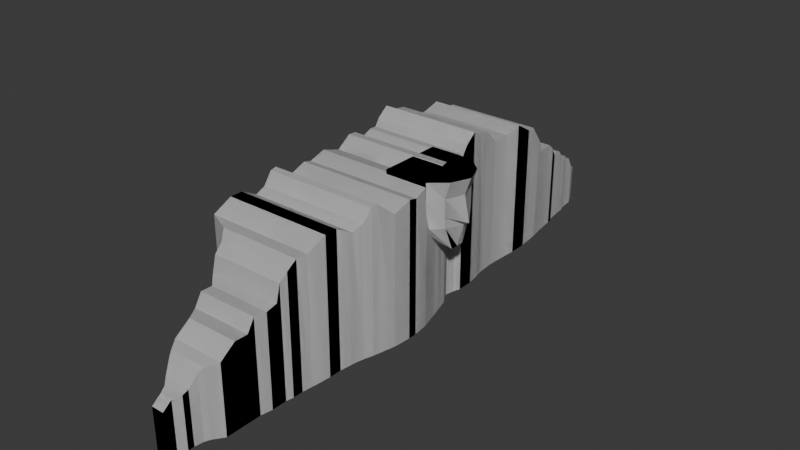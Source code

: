 # Source: untitled.blend  (saved by Blender 4.1.24; exported with 4.5.12 LTS)
import bpy
from mathutils import Matrix  # noqa: F401  (used for matrix-valued properties, if any)

bpy.ops.wm.read_factory_settings(use_empty=True)
scene = bpy.context.scene
scene.name = 'Scene'

# ---- collections
col_collection = bpy.data.collections.new('Collection'); scene.collection.children.link(col_collection)

# ---- materials (node trees are filled in below, after node groups)
mat_material = bpy.data.materials.new('Material')
mat_material.alpha_threshold = 0.0
mat_material.use_transparent_shadow = False
mat_material.roughness = 0.5
mat_material.line_color = (0.0, 0.0, 0.0, 1.0)

# ---- material node trees
mat_material.use_nodes = True; mat_material.node_tree.nodes.clear()
_N = mat_material.node_tree.nodes; _L = mat_material.node_tree.links
n0 = _N.new('ShaderNodeOutputMaterial'); n0.name = 'Material Output'; n0.location = (300, 300)
n1 = _N.new('ShaderNodeBsdfPrincipled'); n1.name = 'Principled BSDF'; n1.location = (10, 300)
n1.inputs[3].default_value = 1.45
_L.new(n1.outputs[0], n0.inputs[0])
n0.is_active_output = True

# ---- world
world_world = bpy.data.worlds.new('World'); scene.world = world_world
world_world.use_nodes = True; world_world.node_tree.nodes.clear()
_N = world_world.node_tree.nodes; _L = world_world.node_tree.links
n0 = _N.new('ShaderNodeOutputWorld'); n0.name = 'World Output'; n0.location = (300, 300)
n1 = _N.new('ShaderNodeBackground'); n1.name = 'Background'; n1.location = (10, 300)
n1.inputs[0].default_value = (0.05088, 0.05088, 0.05088, 1.0)
_L.new(n1.outputs[0], n0.inputs[0])
n0.is_active_output = True
world_world.color = (0.05088, 0.05088, 0.05088)
world_world.use_sun_shadow = False
world_world.sun_shadow_jitter_overblur = 0.0

# ---- meshes
me_cube = bpy.data.meshes.new('Cube')
me_cube.from_pydata([(-0.887, 1.132, -1.37), (-0.887, 1.132, -2.661), (-0.4727, -1.013, -1.143), (-0.4727, -1.013, -2.661), (-1.109, 1.132, -1.37), (-1.109, 1.132, -2.661), (-0.9058, -1.013, -1.143), (-0.9058, -1.013, -2.661), (-3.582, 0.05351, -2.661), (0.4213, 0.05351, 1.998), (-3.582, 0.05351, 1.998), (0.4213, 0.05351, -2.661), (-1.548, -0.8793, -2.661), (-0.2487, -0.8793, -0.3091), (-1.548, -0.8793, -0.3091), (-0.2487, -0.8793, -2.661), (-1.066, -0.9517, -2.661), (-0.363, -0.9517, -0.8748), (-1.066, -0.9517, -0.8748), (-0.363, -0.9517, -2.661), (-1.274, -0.9294, -0.8048), (-0.363, -0.9294, -2.661), (-1.274, -0.9294, -2.661), (-0.363, -0.9294, -0.8048), (-1.457, -0.8962, -0.445), (-0.3173, -0.8962, -2.661), (-1.457, -0.8962, -2.661), (-0.3173, -0.8962, -0.445), (-1.799, -0.842, -0.2381), (0.00266, -0.842, -2.661), (-1.799, -0.842, -2.661), (0.00266, -0.842, -0.2381), (-1.799, -0.7849, 0.149), (0.00266, -0.7849, -2.661), (-1.799, -0.7849, -2.661), (0.00266, -0.7849, 0.149), (-2.096, -0.7366, 0.1355), (0.00266, -0.7366, -2.661), (-2.096, -0.7366, -2.661), (0.00266, -0.7366, 0.1355), (-2.096, -0.7098, 0.5558), (0.00266, -0.7098, -2.661), (-2.096, -0.7098, -2.661), (0.00266, -0.7098, 0.5558), (-2.096, -0.6675, 0.5446), (0.07122, -0.6675, -2.661), (-2.096, -0.6675, -2.661), (0.07122, -0.6675, 0.5446), (-2.485, -0.6269, 0.6344), (0.07122, -0.6269, -2.661), (-2.485, -0.6269, -2.661), (0.07122, -0.6269, 0.6344), (0.1169, -0.5468, 1.696), (-2.759, -0.5468, -2.661), (0.1169, -0.5468, -2.661), (-2.759, -0.5468, 1.696), (-2.485, -0.6118, 1.197), (0.07122, -0.6118, -2.661), (-2.485, -0.6118, -2.661), (0.07122, -0.6118, 1.197), (-2.485, -0.5849, 1.46), (0.1169, -0.5849, -2.661), (-2.485, -0.5849, -2.661), (0.1169, -0.5849, 1.46), (-3.582, -0.5081, 1.711), (0.1626, -0.5081, -2.661), (0.1626, -0.5081, 1.711), (-3.582, -0.5081, -2.661), (-3.582, -0.437, 2.039), (0.2289, -0.437, -2.661), (0.2289, -0.437, 2.039), (-3.582, -0.437, -2.661), (-3.582, -0.3901, 2.039), (0.2289, -0.3901, -2.661), (0.2289, -0.3901, 2.039), (-3.582, -0.3901, -2.661), (-3.582, -0.3305, 1.737), (0.2975, -0.3305, -2.661), (0.2975, -0.3305, 1.737), (-3.582, -0.3305, -2.661), (-3.582, -0.2625, 2.308), (0.4643, -0.2625, -2.661), (0.4643, -0.2625, 2.308), (-3.582, -0.2625, -2.661), (0.3729, -0.2942, 1.888), (-3.582, -0.2942, -2.661), (-3.582, -0.2942, 1.888), (0.3729, -0.2942, -2.661), (-3.582, -0.24, 2.352), (0.51, -0.24, -2.661), (0.51, -0.24, 2.352), (-3.582, -0.24, -2.661), (-3.582, -0.1788, 1.87), (0.6403, -0.1788, -2.661), (0.6403, -0.1788, 1.87), (-3.582, -0.1788, -2.661), (-3.582, -0.1126, 2.103), (0.6887, -0.1126, -2.661), (0.6887, -0.1126, 2.103), (-3.582, -0.1126, -2.661), (-3.582, -0.08086, 2.036), (0.6887, -0.08086, -2.661), (0.6887, -0.08086, 2.036), (-3.582, -0.08086, -2.661), (-3.582, -0.0187, 2.218), (0.6151, -0.0187, -2.661), (0.6151, -0.0187, 2.218), (-3.582, -0.0187, -2.661), (-3.582, 0.1083, 2.36), (0.2662, 0.1083, -2.661), (-3.582, 0.1083, -2.661), (0.2662, 0.1083, 2.36), (-3.582, 0.1847, 2.101), (-0.06327, 0.1847, -2.661), (-3.582, 0.1847, -2.661), (-0.06327, 0.1847, 2.101), (-3.582, 0.1376, -2.661), (0.1887, 0.1376, 2.35), (-3.582, 0.1376, 2.35), (0.1887, 0.1376, -2.661), (-3.582, 0.2181, 2.234), (-0.005128, 0.2181, -2.661), (-3.582, 0.2181, -2.661), (-0.005128, 0.2181, 2.234), (-3.582, 0.2448, 2.228), (0.0724, 0.2448, -2.661), (-3.582, 0.2448, -2.661), (0.0724, 0.2448, 2.228), (-3.582, 0.2643, 2.493), (0.0724, 0.2643, -2.661), (-3.582, 0.2643, -2.661), (0.0724, 0.2643, 2.493), (-3.582, 0.3046, 2.802), (0.0724, 0.3046, -2.661), (-3.582, 0.3046, -2.661), (0.0724, 0.3046, 2.802), (-3.582, 0.3509, 2.563), (-0.005128, 0.3509, -2.661), (-3.582, 0.3509, -2.661), (-0.005128, 0.3509, 2.563), (-3.582, 0.3993, 2.49), (-0.102, 0.3993, -2.661), (-3.582, 0.3993, -2.661), (-0.102, 0.3993, 2.49), (-3.582, 0.4608, 1.958), (-0.1389, 0.4608, -2.661), (-3.582, 0.4608, -2.661), (-0.1389, 0.4608, 1.958), (-3.582, 0.5904, 2.154), (-0.07684, 0.5904, -2.661), (-3.582, 0.5904, -2.661), (-0.07684, 0.5904, 2.154), (-3.582, 0.5266, -2.661), (-0.1156, 0.5266, 1.984), (-3.582, 0.5266, 1.984), (-0.1156, 0.5266, -2.661), (-3.582, 0.659, 1.769), (-0.07684, 0.659, -2.661), (-3.582, 0.659, -2.661), (-0.07684, 0.659, 1.769), (-3.582, 0.6927, 1.752), (-0.1156, 0.6927, -2.661), (-3.582, 0.6927, -2.661), (-0.1156, 0.6927, 1.752), (-3.582, 0.7487, 1.098), (-0.1737, 0.7487, -2.661), (-3.582, 0.7487, -2.661), (-0.1737, 0.7487, 1.098), (-3.582, 0.779, 0.5807), (-0.2319, 0.779, -2.661), (-3.582, 0.779, -2.661), (-0.2319, 0.779, 0.5807), (-3.582, 0.8465, 0.5715), (-0.3288, 0.8465, -2.661), (-3.582, 0.8465, -2.661), (-0.3288, 0.8465, 0.5715), (-2.979, 0.8806, 0.3221), (-0.3676, 0.8806, -2.661), (-2.979, 0.8806, -2.661), (-0.3676, 0.8806, 0.3221), (-2.979, 0.8947, 0.009534), (-0.3676, 0.8947, -2.661), (-2.979, 0.8947, -2.661), (-0.3676, 0.8947, 0.009534), (-2.64, 0.9499, -0.03889), (-0.5032, 0.9499, -2.661), (-2.64, 0.9499, -2.661), (-0.5032, 0.9499, -0.03889), (-2.882, 0.9154, -2.661), (-0.4645, 0.9154, 0.09168), (-2.882, 0.9154, 0.09168), (-0.4645, 0.9154, -2.661), (-2.466, 0.977, -0.3131), (-0.542, 0.977, -2.661), (-2.466, 0.977, -2.661), (-0.542, 0.977, -0.3131), (-2.311, 1.011, -0.4461), (-0.5788, 1.011, -2.661), (-2.311, 1.011, -2.661), (-0.5788, 1.011, -0.4461), (-2.311, 1.026, -0.572), (-0.6369, 1.026, -2.661), (-2.311, 1.026, -2.661), (-0.6369, 1.026, -0.572), (-0.9058, -0.9803, -2.661), (-0.4727, -0.9803, -0.9053), (-0.9058, -0.9803, -0.9053), (-0.4727, -0.9803, -2.661), (-2.117, 1.058, -0.7195), (-0.6757, 1.058, -2.661), (-2.117, 1.058, -2.661), (-0.6757, 1.058, -0.7195), (-1.322, 1.085, -1.186), (-0.6932, 1.085, -2.661), (-1.322, 1.085, -2.661), (-0.6932, 1.085, -1.186), (-0.9979, 1.132, -2.661), (-0.6893, -1.013, -1.143), (-0.6893, -1.013, -2.661), (-0.9979, 1.132, -1.37), (-3.209, 0.05351, -2.661), (-3.209, 0.05351, 1.998), (-0.7375, -0.8793, -2.661), (-0.7375, -0.8793, -0.3091), (-0.5535, -0.9517, -2.661), (-0.5535, -0.9517, -0.8748), (-0.6575, -0.9294, -0.8048), (-0.6575, -0.9294, -2.661), (-0.7261, -0.8962, -2.661), (-0.7261, -0.8962, -0.445), (-0.7375, -0.842, -0.2381), (-0.7375, -0.842, -2.661), (-0.7375, -0.7849, -2.661), (-0.7375, -0.7849, 0.149), (-0.7051, -0.7366, 0.1355), (-0.7051, -0.7366, -2.661), (-0.7051, -0.7098, -2.661), (-0.7051, -0.7098, 0.5558), (-0.7267, -0.6675, 0.5446), (-0.7267, -0.6675, -2.661), (-0.7995, -0.6269, -2.661), (-0.7995, -0.6269, 0.6344), (-1.037, -0.5468, 1.696), (-1.037, -0.5468, -2.661), (-0.7995, -0.6118, -2.661), (-0.7995, -0.6118, 1.197), (-0.9176, -0.5849, 1.46), (-0.9176, -0.5849, -2.661), (-1.07, -0.5081, -2.661), (-1.07, -0.5081, 1.711), (-1.395, -0.437, 2.039), (-1.395, -0.437, -2.661), (-1.797, -0.3901, -2.661), (-1.797, -0.3901, 2.039), (-3.209, -0.3305, 1.737), (-3.209, -0.3305, -2.661), (-3.209, -0.2625, -2.661), (-3.209, -0.2625, 2.308), (-3.209, -0.2942, -2.661), (-3.209, -0.2942, 1.888), (-3.209, -0.24, 2.352), (-3.209, -0.24, -2.661), (-3.209, -0.1788, -2.661), (-3.209, -0.1788, 1.87), (-3.209, -0.1126, 2.103), (-3.209, -0.1126, -2.661), (-3.209, -0.08086, -2.661), (-3.209, -0.08086, 2.036), (-3.209, -0.0187, 2.218), (-3.209, -0.0187, -2.661), (-3.209, 0.1083, 2.36), (-3.209, 0.1083, -2.661), (-3.209, 0.1847, -2.661), (-3.209, 0.1847, 2.101), (-3.209, 0.1376, -2.661), (-3.209, 0.1376, 2.35), (-3.209, 0.2181, 2.234), (-3.209, 0.2181, -2.661), (-3.209, 0.2448, -2.661), (-3.209, 0.2448, 2.228), (-3.209, 0.2643, 2.493), (-3.209, 0.2643, -2.661), (-3.209, 0.3046, -2.661), (-3.209, 0.3046, 2.802), (-3.209, 0.3509, 2.563), (-3.209, 0.3509, -2.661), (-2.686, 0.3993, -2.661), (-2.686, 0.3993, 2.49), (-1.981, 0.4608, 1.958), (-1.981, 0.4608, -2.661), (-1.637, 0.5904, -2.661), (-1.637, 0.5904, 2.154), (-1.931, 0.5266, -2.661), (-1.931, 0.5266, 1.984), (-1.428, 0.659, 1.769), (-1.428, 0.659, -2.661), (-1.546, 0.6927, -2.661), (-1.546, 0.6927, 1.752), (-1.265, 0.7487, 1.098), (-1.265, 0.7487, -2.661), (-1.243, 0.779, -2.661), (-1.243, 0.779, 0.5807), (-1.253, 0.8465, 0.5715), (-1.253, 0.8465, -2.661), (-1.253, 0.8806, -2.661), (-1.253, 0.8806, 0.3221), (-1.253, 0.8947, 0.009534), (-1.253, 0.8947, -2.661), (-1.163, 0.9499, -2.661), (-1.163, 0.9499, -0.03889), (-1.253, 0.9154, -2.661), (-1.253, 0.9154, 0.09168), (-1.233, 0.977, -0.3131), (-1.233, 0.977, -2.661), (-1.14, 1.008, -2.661), (-1.14, 1.008, -0.4461), (-1.136, 1.026, -0.572), (-1.136, 1.026, -2.661), (-0.6893, -0.9803, -2.661), (-0.6893, -0.9803, -0.9053), (-1.117, 1.058, -2.661), (-1.117, 1.058, -0.7195), (-0.9257, 1.085, -1.186), (-0.9257, 1.085, -2.661), (-0.581, -1.013, -2.661), (-0.9424, 1.132, -1.37), (-0.5795, 0.05351, 1.998), (-0.6324, -0.8793, -0.3091), (-0.4583, -0.9517, -0.8748), (-0.5021, -0.9294, -0.8048), (-0.661, -0.8962, -0.445), (-0.6468, -0.842, -0.2381), (-0.6468, -0.7849, 0.149), (-0.6306, -0.7366, 0.1355), (-0.6306, -0.7098, 0.5558), (-0.662, -0.6675, 0.5446), (-0.6345, -0.6269, 0.6344), (-0.718, -0.5468, 1.696), (-0.6345, -0.6118, 1.197), (-0.6494, -0.5849, 1.46), (-0.6831, -0.5081, 1.711), (-0.6978, -0.437, 2.039), (-0.8087, -0.3901, 2.039), (-0.928, -0.3305, 1.737), (-0.8028, -0.2625, 2.308), (-0.7829, -0.2942, 1.888), (-0.7686, -0.24, 2.352), (-0.4153, -0.1788, 1.87), (-0.3789, -0.1126, 2.103), (-0.3789, -0.08086, 2.036), (-0.4342, -0.0187, 2.218), (-0.6958, 0.1083, 2.36), (-0.9429, 0.1847, 2.101), (-0.754, 0.1376, 2.35), (-0.8993, 0.2181, 2.234), (-0.8412, 0.2448, 2.228), (-0.8412, 0.2643, 2.493), (-0.8412, 0.3046, 2.802), (-0.8092, 0.3509, 2.563), (-1.111, 0.3993, 2.49), (-0.9668, 0.4608, 1.958), (-0.9941, 0.5904, 2.154), (-1.121, 0.5266, 1.984), (-1.075, 0.659, 1.769), (-0.933, 0.6927, 1.752), (-1.088, 0.7487, 1.098), (-1.132, 0.779, 0.5807), (-1.1, 0.8465, 0.5715), (-1.143, 0.8806, 0.3221), (-1.143, 0.8947, 0.009534), (-1.013, 0.9499, -0.03889), (-1.069, 0.9154, 0.09168), (-0.9983, 0.977, -0.3131), (-1.077, 1.011, -0.4461), (-1.08, 1.026, -0.572), (-0.581, -0.9803, -0.9053), (-1.061, 1.058, -0.7195), (-0.8504, 1.085, -1.186), (-0.9424, 1.132, -2.661), (-0.581, -1.013, -1.143), (-0.5795, 0.05351, -2.661), (-0.6324, -0.8793, -2.661), (-0.4583, -0.9517, -2.661), (-0.5021, -0.9294, -2.661), (-0.661, -0.8962, -2.661), (-0.6468, -0.842, -2.661), (-0.6468, -0.7849, -2.661), (-0.6306, -0.7366, -2.661), (-0.6306, -0.7098, -2.661), (-0.662, -0.6675, -2.661), (-0.6345, -0.6269, -2.661), (-0.718, -0.5468, -2.661), (-0.6345, -0.6118, -2.661), (-0.6494, -0.5849, -2.661), (-0.6831, -0.5081, -2.661), (-0.6978, -0.437, -2.661), (-0.8087, -0.3901, -2.661), (-0.928, -0.3305, -2.661), (-0.8028, -0.2625, -2.661), (-0.7829, -0.2942, -2.661), (-0.7686, -0.24, -2.661), (-0.4153, -0.1788, -2.661), (-0.3789, -0.1126, -2.661), (-0.3789, -0.08086, -2.661), (-0.4342, -0.0187, -2.661), (-0.6958, 0.1083, -2.661), (-0.9429, 0.1847, -2.661), (-0.754, 0.1376, -2.661), (-0.8993, 0.2181, -2.661), (-0.8412, 0.2448, -2.661), (-0.8412, 0.2643, -2.661), (-0.8412, 0.3046, -2.661), (-0.8092, 0.3509, -2.661), (-1.111, 0.3993, -2.661), (-0.9668, 0.4608, -2.661), (-0.9941, 0.5904, -2.661), (-1.121, 0.5266, -2.661), (-1.075, 0.659, -2.661), (-0.933, 0.6927, -2.661), (-1.088, 0.7487, -2.661), (-1.132, 0.779, -2.661), (-1.1, 0.8465, -2.661), (-1.143, 0.8806, -2.661), (-1.143, 0.8947, -2.661), (-1.013, 0.9499, -2.661), (-1.069, 0.9154, -2.661), (-0.9983, 0.977, -2.661), (-1.077, 1.011, -2.661), (-1.08, 1.026, -2.661), (-0.581, -0.9803, -2.661), (-1.061, 1.058, -2.661), (-0.8504, 1.085, -2.661)], [], [(319, 206, 6, 217), (218, 217, 6, 7), (214, 212, 4, 5), (429, 207, 3, 324), (207, 205, 2, 3), (378, 325, 0, 1), (109, 111, 9, 11), (405, 109, 11, 380), (107, 104, 10, 8), (270, 108, 10, 221), (26, 24, 14, 12), (29, 31, 13, 15), (385, 29, 15, 381), (230, 28, 14, 223), (204, 206, 18, 16), (21, 23, 17, 19), (383, 21, 19, 382), (226, 20, 18, 225), (229, 24, 20, 226), (384, 25, 21, 383), (25, 27, 23, 21), (16, 18, 20, 22), (15, 13, 27, 25), (381, 15, 25, 384), (223, 14, 24, 229), (22, 20, 24, 26), (233, 32, 28, 230), (386, 33, 29, 385), (33, 35, 31, 29), (12, 14, 28, 30), (37, 39, 35, 33), (387, 37, 33, 386), (234, 36, 32, 233), (30, 28, 32, 34), (237, 40, 36, 234), (388, 41, 37, 387), (41, 43, 39, 37), (34, 32, 36, 38), (45, 47, 43, 41), (389, 45, 41, 388), (238, 44, 40, 237), (38, 36, 40, 42), (241, 48, 44, 238), (390, 49, 45, 389), (49, 51, 47, 45), (42, 40, 44, 46), (50, 48, 56, 58), (57, 59, 51, 49), (392, 57, 49, 390), (46, 44, 48, 50), (69, 70, 66, 65), (62, 60, 55, 53), (249, 64, 55, 242), (394, 65, 54, 391), (61, 63, 59, 57), (393, 61, 57, 392), (246, 60, 56, 245), (65, 66, 52, 54), (242, 55, 60, 246), (391, 54, 61, 393), (54, 52, 63, 61), (58, 56, 60, 62), (245, 56, 48, 241), (395, 69, 65, 394), (250, 68, 64, 249), (53, 55, 64, 67), (253, 72, 68, 250), (396, 73, 69, 395), (73, 74, 70, 69), (67, 64, 68, 71), (77, 78, 74, 73), (397, 77, 73, 396), (254, 76, 72, 253), (71, 68, 72, 75), (259, 86, 76, 254), (399, 87, 77, 397), (87, 84, 78, 77), (75, 72, 76, 79), (89, 90, 82, 81), (400, 89, 81, 398), (260, 88, 80, 257), (85, 86, 80, 83), (79, 76, 86, 85), (81, 82, 84, 87), (398, 81, 87, 399), (257, 80, 86, 259), (263, 92, 88, 260), (401, 93, 89, 400), (93, 94, 90, 89), (83, 80, 88, 91), (97, 98, 94, 93), (402, 97, 93, 401), (264, 96, 92, 263), (91, 88, 92, 95), (267, 100, 96, 264), (403, 101, 97, 402), (101, 102, 98, 97), (95, 92, 96, 99), (105, 106, 102, 101), (404, 105, 101, 403), (268, 104, 100, 267), (99, 96, 100, 103), (221, 10, 104, 268), (380, 11, 105, 404), (11, 9, 106, 105), (103, 100, 104, 107), (275, 118, 108, 270), (407, 119, 109, 405), (119, 117, 111, 109), (8, 10, 108, 110), (121, 123, 115, 113), (408, 121, 113, 406), (276, 120, 112, 273), (116, 118, 112, 114), (110, 108, 118, 116), (113, 115, 117, 119), (406, 113, 119, 407), (273, 112, 118, 275), (279, 124, 120, 276), (409, 125, 121, 408), (125, 127, 123, 121), (114, 112, 120, 122), (129, 131, 127, 125), (410, 129, 125, 409), (280, 128, 124, 279), (122, 120, 124, 126), (283, 132, 128, 280), (411, 133, 129, 410), (133, 135, 131, 129), (126, 124, 128, 130), (137, 139, 135, 133), (412, 137, 133, 411), (284, 136, 132, 283), (130, 128, 132, 134), (287, 140, 136, 284), (413, 141, 137, 412), (141, 143, 139, 137), (134, 132, 136, 138), (145, 147, 143, 141), (414, 145, 141, 413), (288, 144, 140, 287), (138, 136, 140, 142), (293, 154, 144, 288), (416, 155, 145, 414), (155, 153, 147, 145), (142, 140, 144, 146), (157, 159, 151, 149), (417, 157, 149, 415), (294, 156, 148, 291), (152, 154, 148, 150), (146, 144, 154, 152), (149, 151, 153, 155), (415, 149, 155, 416), (291, 148, 154, 293), (297, 160, 156, 294), (418, 161, 157, 417), (161, 163, 159, 157), (150, 148, 156, 158), (165, 167, 163, 161), (419, 165, 161, 418), (298, 164, 160, 297), (158, 156, 160, 162), (301, 168, 164, 298), (420, 169, 165, 419), (169, 171, 167, 165), (162, 160, 164, 166), (173, 175, 171, 169), (421, 173, 169, 420), (302, 172, 168, 301), (166, 164, 168, 170), (305, 176, 172, 302), (422, 177, 173, 421), (177, 179, 175, 173), (170, 168, 172, 174), (181, 183, 179, 177), (423, 181, 177, 422), (306, 180, 176, 305), (174, 172, 176, 178), (311, 190, 180, 306), (425, 191, 181, 423), (191, 189, 183, 181), (178, 176, 180, 182), (193, 195, 187, 185), (426, 193, 185, 424), (312, 192, 184, 309), (188, 190, 184, 186), (182, 180, 190, 188), (185, 187, 189, 191), (424, 185, 191, 425), (309, 184, 190, 311), (315, 196, 192, 312), (427, 197, 193, 426), (197, 199, 195, 193), (186, 184, 192, 194), (201, 203, 199, 197), (428, 201, 197, 427), (316, 200, 196, 315), (194, 192, 196, 198), (321, 208, 200, 316), (430, 209, 201, 428), (209, 211, 203, 201), (198, 196, 200, 202), (7, 6, 206, 204), (19, 17, 205, 207), (382, 19, 207, 429), (225, 18, 206, 319), (213, 215, 211, 209), (431, 213, 209, 430), (322, 212, 208, 321), (202, 200, 208, 210), (219, 4, 212, 322), (378, 1, 213, 431), (1, 0, 215, 213), (210, 208, 212, 214), (5, 216, 323, 214), (325, 219, 322, 377), (377, 322, 321, 376), (214, 323, 320, 210), (328, 225, 319, 375), (16, 224, 318, 204), (210, 320, 317, 202), (376, 321, 316, 374), (374, 316, 315, 373), (202, 317, 314, 198), (198, 314, 313, 194), (373, 315, 312, 372), (370, 309, 311, 371), (186, 308, 310, 188), (372, 312, 309, 370), (194, 313, 308, 186), (188, 310, 307, 182), (371, 311, 306, 369), (369, 306, 305, 368), (182, 307, 304, 178), (178, 304, 303, 174), (368, 305, 302, 367), (367, 302, 301, 366), (174, 303, 300, 170), (170, 300, 299, 166), (366, 301, 298, 365), (365, 298, 297, 364), (166, 299, 296, 162), (162, 296, 295, 158), (364, 297, 294, 363), (361, 291, 293, 362), (150, 290, 292, 152), (363, 294, 291, 361), (158, 295, 290, 150), (152, 292, 289, 146), (362, 293, 288, 360), (360, 288, 287, 359), (146, 289, 286, 142), (142, 286, 285, 138), (359, 287, 284, 358), (358, 284, 283, 357), (138, 285, 282, 134), (134, 282, 281, 130), (357, 283, 280, 356), (356, 280, 279, 355), (130, 281, 278, 126), (126, 278, 277, 122), (355, 279, 276, 354), (352, 273, 275, 353), (114, 272, 274, 116), (354, 276, 273, 352), (122, 277, 272, 114), (116, 274, 271, 110), (353, 275, 270, 351), (8, 220, 269, 107), (326, 221, 268, 350), (350, 268, 267, 349), (107, 269, 266, 103), (103, 266, 265, 99), (349, 267, 264, 348), (348, 264, 263, 347), (99, 265, 262, 95), (95, 262, 261, 91), (347, 263, 260, 346), (344, 257, 259, 345), (83, 256, 258, 85), (346, 260, 257, 344), (91, 261, 256, 83), (85, 258, 255, 79), (345, 259, 254, 343), (343, 254, 253, 342), (79, 255, 252, 75), (75, 252, 251, 71), (342, 253, 250, 341), (341, 250, 249, 340), (71, 251, 248, 67), (338, 245, 241, 336), (53, 243, 247, 62), (337, 242, 246, 339), (339, 246, 245, 338), (62, 247, 244, 58), (67, 248, 243, 53), (340, 249, 242, 337), (58, 244, 240, 50), (50, 240, 239, 46), (336, 241, 238, 335), (335, 238, 237, 334), (46, 239, 236, 42), (42, 236, 235, 38), (334, 237, 234, 333), (333, 234, 233, 332), (38, 235, 232, 34), (34, 232, 231, 30), (332, 233, 230, 331), (327, 223, 229, 330), (12, 222, 228, 26), (26, 228, 227, 22), (330, 229, 226, 329), (329, 226, 225, 328), (22, 227, 224, 16), (331, 230, 223, 327), (30, 231, 222, 12), (351, 270, 221, 326), (110, 271, 220, 8), (5, 4, 219, 216), (204, 318, 218, 7), (324, 379, 217, 218), (375, 319, 217, 379), (205, 375, 379, 2), (3, 2, 379, 324), (111, 351, 326, 9), (31, 331, 327, 13), (23, 329, 328, 17), (27, 330, 329, 23), (13, 327, 330, 27), (35, 332, 331, 31), (39, 333, 332, 35), (43, 334, 333, 39), (47, 335, 334, 43), (51, 336, 335, 47), (66, 340, 337, 52), (63, 339, 338, 59), (52, 337, 339, 63), (59, 338, 336, 51), (70, 341, 340, 66), (74, 342, 341, 70), (78, 343, 342, 74), (84, 345, 343, 78), (90, 346, 344, 82), (82, 344, 345, 84), (94, 347, 346, 90), (98, 348, 347, 94), (102, 349, 348, 98), (106, 350, 349, 102), (9, 326, 350, 106), (117, 353, 351, 111), (123, 354, 352, 115), (115, 352, 353, 117), (127, 355, 354, 123), (131, 356, 355, 127), (135, 357, 356, 131), (139, 358, 357, 135), (143, 359, 358, 139), (147, 360, 359, 143), (153, 362, 360, 147), (159, 363, 361, 151), (151, 361, 362, 153), (163, 364, 363, 159), (167, 365, 364, 163), (171, 366, 365, 167), (175, 367, 366, 171), (179, 368, 367, 175), (183, 369, 368, 179), (189, 371, 369, 183), (195, 372, 370, 187), (187, 370, 371, 189), (199, 373, 372, 195), (203, 374, 373, 199), (211, 376, 374, 203), (17, 328, 375, 205), (215, 377, 376, 211), (0, 325, 377, 215), (216, 378, 431, 323), (323, 431, 430, 320), (224, 382, 429, 318), (320, 430, 428, 317), (317, 428, 427, 314), (314, 427, 426, 313), (308, 424, 425, 310), (313, 426, 424, 308), (310, 425, 423, 307), (307, 423, 422, 304), (304, 422, 421, 303), (303, 421, 420, 300), (300, 420, 419, 299), (299, 419, 418, 296), (296, 418, 417, 295), (290, 415, 416, 292), (295, 417, 415, 290), (292, 416, 414, 289), (289, 414, 413, 286), (286, 413, 412, 285), (285, 412, 411, 282), (282, 411, 410, 281), (281, 410, 409, 278), (278, 409, 408, 277), (272, 406, 407, 274), (277, 408, 406, 272), (274, 407, 405, 271), (220, 380, 404, 269), (269, 404, 403, 266), (266, 403, 402, 265), (265, 402, 401, 262), (262, 401, 400, 261), (256, 398, 399, 258), (261, 400, 398, 256), (258, 399, 397, 255), (255, 397, 396, 252), (252, 396, 395, 251), (251, 395, 394, 248), (243, 391, 393, 247), (247, 393, 392, 244), (248, 394, 391, 243), (244, 392, 390, 240), (240, 390, 389, 239), (239, 389, 388, 236), (236, 388, 387, 235), (235, 387, 386, 232), (232, 386, 385, 231), (222, 381, 384, 228), (228, 384, 383, 227), (227, 383, 382, 224), (231, 385, 381, 222), (271, 405, 380, 220), (216, 219, 325, 378), (318, 429, 324, 218)])
_uv = me_cube.uv_layers.new(name='UVMap')
_uv.uv.foreach_set('vector', [0.75, 0.7465, 0.875, 0.7465, 0.875, 0.75, 0.75, 0.75, 0.375, 0.875, 0.625, 0.875, 0.625, 1.0, 0.375, 1.0, 0.375, 0.2463, 0.625, 0.2463, 0.625, 0.25, 0.375, 0.25, 0.3125, 0.7465, 0.375, 0.7465, 0.375, 0.75, 0.3125, 0.75, 0.375, 0.7465, 0.625, 0.7465, 0.625, 0.75, 0.375, 0.75, 0.375, 0.4375, 0.625, 0.4375, 0.625, 0.5, 0.375, 0.5, 0.375, 0.6173, 0.625, 0.6173, 0.625, 0.625, 0.375, 0.625, 0.3125, 0.6173, 0.375, 0.6173, 0.375, 0.625, 0.3125, 0.625, 0.375, 0.1165, 0.625, 0.1165, 0.625, 0.125, 0.375, 0.125, 0.75, 0.6173, 0.875, 0.6173, 0.875, 0.625, 0.75, 0.625, 0.375, 0.01241, 0.625, 0.01241, 0.625, 0.01418, 0.375, 0.01418, 0.375, 0.7314, 0.625, 0.7314, 0.625, 0.7358, 0.375, 0.7358, 0.3125, 0.7314, 0.375, 0.7314, 0.375, 0.7358, 0.3125, 0.7358, 0.75, 0.7314, 0.875, 0.7314, 0.875, 0.7358, 0.75, 0.7358, 0.375, 0.003544, 0.625, 0.003544, 0.625, 0.007089, 0.375, 0.007089, 0.375, 0.7394, 0.625, 0.7394, 0.625, 0.7429, 0.375, 0.7429, 0.3125, 0.7394, 0.375, 0.7394, 0.375, 0.7429, 0.3125, 0.7429, 0.75, 0.7394, 0.875, 0.7394, 0.875, 0.7429, 0.75, 0.7429, 0.75, 0.7376, 0.875, 0.7376, 0.875, 0.7394, 0.75, 0.7394, 0.3125, 0.7376, 0.375, 0.7376, 0.375, 0.7394, 0.3125, 0.7394, 0.375, 0.7376, 0.625, 0.7376, 0.625, 0.7394, 0.375, 0.7394, 0.375, 0.007089, 0.625, 0.007089, 0.625, 0.01063, 0.375, 0.01063, 0.375, 0.7358, 0.625, 0.7358, 0.625, 0.7376, 0.375, 0.7376, 0.3125, 0.7358, 0.375, 0.7358, 0.375, 0.7376, 0.3125, 0.7376, 0.75, 0.7358, 0.875, 0.7358, 0.875, 0.7376, 0.75, 0.7376, 0.375, 0.01063, 0.625, 0.01063, 0.625, 0.01241, 0.375, 0.01241, 0.75, 0.7243, 0.875, 0.7243, 0.875, 0.7314, 0.75, 0.7314, 0.3125, 0.7243, 0.375, 0.7243, 0.375, 0.7314, 0.3125, 0.7314, 0.375, 0.7243, 0.625, 0.7243, 0.625, 0.7314, 0.375, 0.7314, 0.375, 0.01418, 0.625, 0.01418, 0.625, 0.01858, 0.375, 0.01858, 0.375, 0.7186, 0.625, 0.7186, 0.625, 0.7243, 0.375, 0.7243, 0.3125, 0.7186, 0.375, 0.7186, 0.375, 0.7243, 0.3125, 0.7243, 0.75, 0.7186, 0.875, 0.7186, 0.875, 0.7243, 0.75, 0.7243, 0.375, 0.01858, 0.625, 0.01858, 0.625, 0.02566, 0.375, 0.02566, 0.75, 0.715, 0.875, 0.715, 0.875, 0.7186, 0.75, 0.7186, 0.3125, 0.715, 0.375, 0.715, 0.375, 0.7186, 0.3125, 0.7186, 0.375, 0.715, 0.625, 0.715, 0.625, 0.7186, 0.375, 0.7186, 0.375, 0.02566, 0.625, 0.02566, 0.625, 0.03142, 0.375, 0.03142, 0.375, 0.7103, 0.625, 0.7103, 0.625, 0.715, 0.375, 0.715, 0.3125, 0.7103, 0.375, 0.7103, 0.375, 0.715, 0.3125, 0.715, 0.75, 0.7103, 0.875, 0.7103, 0.875, 0.715, 0.75, 0.715, 0.375, 0.03142, 0.625, 0.03142, 0.625, 0.035, 0.375, 0.035, 0.75, 0.7051, 0.875, 0.7051, 0.875, 0.7103, 0.75, 0.7103, 0.3125, 0.7051, 0.375, 0.7051, 0.375, 0.7103, 0.3125, 0.7103, 0.375, 0.7051, 0.625, 0.7051, 0.625, 0.7103, 0.375, 0.7103, 0.375, 0.035, 0.625, 0.035, 0.625, 0.03974, 0.375, 0.03974, 0.375, 0.04485, 0.625, 0.04485, 0.625, 0.05343, 0.375, 0.05343, 0.375, 0.6966, 0.625, 0.6966, 0.625, 0.7051, 0.375, 0.7051, 0.3125, 0.6966, 0.375, 0.6966, 0.375, 0.7051, 0.3125, 0.7051, 0.375, 0.03974, 0.625, 0.03974, 0.625, 0.04485, 0.375, 0.04485, 0.375, 0.6763, 0.625, 0.6763, 0.625, 0.6848, 0.375, 0.6848, 0.375, 0.05665, 0.625, 0.05665, 0.625, 0.06069, 0.375, 0.06069, 0.75, 0.6848, 0.875, 0.6848, 0.875, 0.6893, 0.75, 0.6893, 0.3125, 0.6848, 0.375, 0.6848, 0.375, 0.6893, 0.3125, 0.6893, 0.375, 0.6933, 0.625, 0.6933, 0.625, 0.6966, 0.375, 0.6966, 0.3125, 0.6933, 0.375, 0.6933, 0.375, 0.6966, 0.3125, 0.6966, 0.75, 0.6933, 0.875, 0.6933, 0.875, 0.6966, 0.75, 0.6966, 0.375, 0.6848, 0.625, 0.6848, 0.625, 0.6893, 0.375, 0.6893, 0.75, 0.6893, 0.875, 0.6893, 0.875, 0.6933, 0.75, 0.6933, 0.3125, 0.6893, 0.375, 0.6893, 0.375, 0.6933, 0.3125, 0.6933, 0.375, 0.6893, 0.625, 0.6893, 0.625, 0.6933, 0.375, 0.6933, 0.375, 0.05343, 0.625, 0.05343, 0.625, 0.05665, 0.375, 0.05665, 0.75, 0.6966, 0.875, 0.6966, 0.875, 0.7051, 0.75, 0.7051, 0.3125, 0.6763, 0.375, 0.6763, 0.375, 0.6848, 0.3125, 0.6848, 0.75, 0.6763, 0.875, 0.6763, 0.875, 0.6848, 0.75, 0.6848, 0.375, 0.06069, 0.625, 0.06069, 0.625, 0.06522, 0.375, 0.06522, 0.75, 0.6713, 0.875, 0.6713, 0.875, 0.6763, 0.75, 0.6763, 0.3125, 0.6713, 0.375, 0.6713, 0.375, 0.6763, 0.3125, 0.6763, 0.375, 0.6713, 0.625, 0.6713, 0.625, 0.6763, 0.375, 0.6763, 0.375, 0.06522, 0.625, 0.06522, 0.625, 0.07373, 0.375, 0.07373, 0.375, 0.6665, 0.625, 0.6665, 0.625, 0.6713, 0.375, 0.6713, 0.3125, 0.6665, 0.375, 0.6665, 0.375, 0.6713, 0.3125, 0.6713, 0.75, 0.6665, 0.875, 0.6665, 0.875, 0.6713, 0.75, 0.6713, 0.375, 0.07373, 0.625, 0.07373, 0.625, 0.07873, 0.375, 0.07873, 0.75, 0.6624, 0.875, 0.6624, 0.875, 0.6665, 0.75, 0.6665, 0.3125, 0.6624, 0.375, 0.6624, 0.375, 0.6665, 0.3125, 0.6665, 0.375, 0.6624, 0.625, 0.6624, 0.625, 0.6665, 0.375, 0.6665, 0.375, 0.07873, 0.625, 0.07873, 0.625, 0.08351, 0.375, 0.08351, 0.375, 0.6546, 0.625, 0.6546, 0.625, 0.6574, 0.375, 0.6574, 0.3125, 0.6546, 0.375, 0.6546, 0.375, 0.6574, 0.3125, 0.6574, 0.75, 0.6546, 0.875, 0.6546, 0.875, 0.6574, 0.75, 0.6574, 0.375, 0.08762, 0.625, 0.08762, 0.625, 0.09257, 0.375, 0.09257, 0.375, 0.08351, 0.625, 0.08351, 0.625, 0.08762, 0.375, 0.08762, 0.375, 0.6574, 0.625, 0.6574, 0.625, 0.6624, 0.375, 0.6624, 0.3125, 0.6574, 0.375, 0.6574, 0.375, 0.6624, 0.3125, 0.6624, 0.75, 0.6574, 0.875, 0.6574, 0.875, 0.6624, 0.75, 0.6624, 0.75, 0.6497, 0.875, 0.6497, 0.875, 0.6546, 0.75, 0.6546, 0.3125, 0.6497, 0.375, 0.6497, 0.375, 0.6546, 0.3125, 0.6546, 0.375, 0.6497, 0.625, 0.6497, 0.625, 0.6546, 0.375, 0.6546, 0.375, 0.09257, 0.625, 0.09257, 0.625, 0.09543, 0.375, 0.09543, 0.375, 0.6437, 0.625, 0.6437, 0.625, 0.6497, 0.375, 0.6497, 0.3125, 0.6437, 0.375, 0.6437, 0.375, 0.6497, 0.3125, 0.6497, 0.75, 0.6437, 0.875, 0.6437, 0.875, 0.6497, 0.75, 0.6497, 0.375, 0.09543, 0.625, 0.09543, 0.625, 0.1003, 0.375, 0.1003, 0.75, 0.6403, 0.875, 0.6403, 0.875, 0.6437, 0.75, 0.6437, 0.3125, 0.6403, 0.375, 0.6403, 0.375, 0.6437, 0.3125, 0.6437, 0.375, 0.6403, 0.625, 0.6403, 0.625, 0.6437, 0.375, 0.6437, 0.375, 0.1003, 0.625, 0.1003, 0.625, 0.1063, 0.375, 0.1063, 0.375, 0.6335, 0.625, 0.6335, 0.625, 0.6403, 0.375, 0.6403, 0.3125, 0.6335, 0.375, 0.6335, 0.375, 0.6403, 0.3125, 0.6403, 0.75, 0.6335, 0.875, 0.6335, 0.875, 0.6403, 0.75, 0.6403, 0.375, 0.1063, 0.625, 0.1063, 0.625, 0.1097, 0.375, 0.1097, 0.75, 0.625, 0.875, 0.625, 0.875, 0.6335, 0.75, 0.6335, 0.3125, 0.625, 0.375, 0.625, 0.375, 0.6335, 0.3125, 0.6335, 0.375, 0.625, 0.625, 0.625, 0.625, 0.6335, 0.375, 0.6335, 0.375, 0.1097, 0.625, 0.1097, 0.625, 0.1165, 0.375, 0.1165, 0.75, 0.614, 0.875, 0.614, 0.875, 0.6173, 0.75, 0.6173, 0.3125, 0.614, 0.375, 0.614, 0.375, 0.6173, 0.3125, 0.6173, 0.375, 0.614, 0.625, 0.614, 0.625, 0.6173, 0.375, 0.6173, 0.375, 0.125, 0.625, 0.125, 0.625, 0.1327, 0.375, 0.1327, 0.375, 0.6058, 0.625, 0.6058, 0.625, 0.6085, 0.375, 0.6085, 0.3125, 0.6058, 0.375, 0.6058, 0.375, 0.6085, 0.3125, 0.6085, 0.75, 0.6058, 0.875, 0.6058, 0.875, 0.6085, 0.75, 0.6085, 0.375, 0.136, 0.625, 0.136, 0.625, 0.1415, 0.375, 0.1415, 0.375, 0.1327, 0.625, 0.1327, 0.625, 0.136, 0.375, 0.136, 0.375, 0.6085, 0.625, 0.6085, 0.625, 0.614, 0.375, 0.614, 0.3125, 0.6085, 0.375, 0.6085, 0.375, 0.614, 0.3125, 0.614, 0.75, 0.6085, 0.875, 0.6085, 0.875, 0.614, 0.75, 0.614, 0.75, 0.6027, 0.875, 0.6027, 0.875, 0.6058, 0.75, 0.6058, 0.3125, 0.6027, 0.375, 0.6027, 0.375, 0.6058, 0.3125, 0.6058, 0.375, 0.6027, 0.625, 0.6027, 0.625, 0.6058, 0.375, 0.6058, 0.375, 0.1415, 0.625, 0.1415, 0.625, 0.1442, 0.375, 0.1442, 0.375, 0.6003, 0.625, 0.6003, 0.625, 0.6027, 0.375, 0.6027, 0.3125, 0.6003, 0.375, 0.6003, 0.375, 0.6027, 0.3125, 0.6027, 0.75, 0.6003, 0.875, 0.6003, 0.875, 0.6027, 0.75, 0.6027, 0.375, 0.1442, 0.625, 0.1442, 0.625, 0.1473, 0.375, 0.1473, 0.75, 0.5944, 0.875, 0.5944, 0.875, 0.6003, 0.75, 0.6003, 0.3125, 0.5944, 0.375, 0.5944, 0.375, 0.6003, 0.3125, 0.6003, 0.375, 0.5944, 0.625, 0.5944, 0.625, 0.6003, 0.375, 0.6003, 0.375, 0.1473, 0.625, 0.1473, 0.625, 0.1497, 0.375, 0.1497, 0.375, 0.5896, 0.625, 0.5896, 0.625, 0.5944, 0.375, 0.5944, 0.3125, 0.5896, 0.375, 0.5896, 0.375, 0.5944, 0.3125, 0.5944, 0.75, 0.5896, 0.875, 0.5896, 0.875, 0.5944, 0.75, 0.5944, 0.375, 0.1497, 0.625, 0.1497, 0.625, 0.1556, 0.375, 0.1556, 0.75, 0.5827, 0.875, 0.5827, 0.875, 0.5896, 0.75, 0.5896, 0.3125, 0.5827, 0.375, 0.5827, 0.375, 0.5896, 0.3125, 0.5896, 0.375, 0.5827, 0.625, 0.5827, 0.625, 0.5896, 0.375, 0.5896, 0.375, 0.1556, 0.625, 0.1556, 0.625, 0.1604, 0.375, 0.1604, 0.375, 0.5756, 0.625, 0.5756, 0.625, 0.5827, 0.375, 0.5827, 0.3125, 0.5756, 0.375, 0.5756, 0.375, 0.5827, 0.3125, 0.5827, 0.75, 0.5756, 0.875, 0.5756, 0.875, 0.5827, 0.75, 0.5827, 0.375, 0.1604, 0.625, 0.1604, 0.625, 0.1673, 0.375, 0.1673, 0.75, 0.5677, 0.875, 0.5677, 0.875, 0.5756, 0.75, 0.5756, 0.3125, 0.5677, 0.375, 0.5677, 0.375, 0.5756, 0.3125, 0.5756, 0.375, 0.5677, 0.625, 0.5677, 0.625, 0.5756, 0.375, 0.5756, 0.375, 0.1673, 0.625, 0.1673, 0.625, 0.1744, 0.375, 0.1744, 0.375, 0.5526, 0.625, 0.5526, 0.625, 0.5612, 0.375, 0.5612, 0.3125, 0.5526, 0.375, 0.5526, 0.375, 0.5612, 0.3125, 0.5612, 0.75, 0.5526, 0.875, 0.5526, 0.875, 0.5612, 0.75, 0.5612, 0.375, 0.1823, 0.625, 0.1823, 0.625, 0.1888, 0.375, 0.1888, 0.375, 0.1744, 0.625, 0.1744, 0.625, 0.1823, 0.375, 0.1823, 0.375, 0.5612, 0.625, 0.5612, 0.625, 0.5677, 0.375, 0.5677, 0.3125, 0.5612, 0.375, 0.5612, 0.375, 0.5677, 0.3125, 0.5677, 0.75, 0.5612, 0.875, 0.5612, 0.875, 0.5677, 0.75, 0.5677, 0.75, 0.5494, 0.875, 0.5494, 0.875, 0.5526, 0.75, 0.5526, 0.3125, 0.5494, 0.375, 0.5494, 0.375, 0.5526, 0.3125, 0.5526, 0.375, 0.5494, 0.625, 0.5494, 0.625, 0.5526, 0.375, 0.5526, 0.375, 0.1888, 0.625, 0.1888, 0.625, 0.1974, 0.375, 0.1974, 0.375, 0.5424, 0.625, 0.5424, 0.625, 0.5494, 0.375, 0.5494, 0.3125, 0.5424, 0.375, 0.5424, 0.375, 0.5494, 0.3125, 0.5494, 0.75, 0.5424, 0.875, 0.5424, 0.875, 0.5494, 0.75, 0.5494, 0.375, 0.1974, 0.625, 0.1974, 0.625, 0.2006, 0.375, 0.2006, 0.75, 0.539, 0.875, 0.539, 0.875, 0.5424, 0.75, 0.5424, 0.3125, 0.539, 0.375, 0.539, 0.375, 0.5424, 0.3125, 0.5424, 0.375, 0.539, 0.625, 0.539, 0.625, 0.5424, 0.375, 0.5424, 0.375, 0.2006, 0.625, 0.2006, 0.625, 0.2076, 0.375, 0.2076, 0.375, 0.5318, 0.625, 0.5318, 0.625, 0.539, 0.375, 0.539, 0.3125, 0.5318, 0.375, 0.5318, 0.375, 0.539, 0.3125, 0.539, 0.75, 0.5318, 0.875, 0.5318, 0.875, 0.539, 0.75, 0.539, 0.375, 0.2076, 0.625, 0.2076, 0.625, 0.211, 0.375, 0.211, 0.75, 0.5282, 0.875, 0.5282, 0.875, 0.5318, 0.75, 0.5318, 0.3125, 0.5282, 0.375, 0.5282, 0.375, 0.5318, 0.3125, 0.5318, 0.375, 0.5282, 0.625, 0.5282, 0.625, 0.5318, 0.375, 0.5318, 0.375, 0.211, 0.625, 0.211, 0.625, 0.2182, 0.375, 0.2182, 0.375, 0.5265, 0.625, 0.5265, 0.625, 0.5282, 0.375, 0.5282, 0.3125, 0.5265, 0.375, 0.5265, 0.375, 0.5282, 0.3125, 0.5282, 0.75, 0.5265, 0.875, 0.5265, 0.875, 0.5282, 0.75, 0.5282, 0.375, 0.2182, 0.625, 0.2182, 0.625, 0.2218, 0.375, 0.2218, 0.75, 0.524, 0.875, 0.524, 0.875, 0.5265, 0.75, 0.5265, 0.3125, 0.524, 0.375, 0.524, 0.375, 0.5265, 0.3125, 0.5265, 0.375, 0.524, 0.625, 0.524, 0.625, 0.5265, 0.375, 0.5265, 0.375, 0.2218, 0.625, 0.2218, 0.625, 0.2235, 0.375, 0.2235, 0.375, 0.5168, 0.625, 0.5168, 0.625, 0.5199, 0.375, 0.5199, 0.3125, 0.5168, 0.375, 0.5168, 0.375, 0.5199, 0.3125, 0.5199, 0.75, 0.5168, 0.875, 0.5168, 0.875, 0.5199, 0.75, 0.5199, 0.375, 0.226, 0.625, 0.226, 0.625, 0.2301, 0.375, 0.2301, 0.375, 0.2235, 0.625, 0.2235, 0.625, 0.226, 0.375, 0.226, 0.375, 0.5199, 0.625, 0.5199, 0.625, 0.524, 0.375, 0.524, 0.3125, 0.5199, 0.375, 0.5199, 0.375, 0.524, 0.3125, 0.524, 0.75, 0.5199, 0.875, 0.5199, 0.875, 0.524, 0.75, 0.524, 0.75, 0.5127, 0.875, 0.5127, 0.875, 0.5168, 0.75, 0.5168, 0.3125, 0.5127, 0.375, 0.5127, 0.375, 0.5168, 0.3125, 0.5168, 0.375, 0.5127, 0.625, 0.5127, 0.625, 0.5168, 0.375, 0.5168, 0.375, 0.2301, 0.625, 0.2301, 0.625, 0.2332, 0.375, 0.2332, 0.375, 0.5091, 0.625, 0.5091, 0.625, 0.5127, 0.375, 0.5127, 0.3125, 0.5091, 0.375, 0.5091, 0.375, 0.5127, 0.3125, 0.5127, 0.75, 0.5091, 0.875, 0.5091, 0.875, 0.5127, 0.75, 0.5127, 0.375, 0.2332, 0.625, 0.2332, 0.625, 0.2373, 0.375, 0.2373, 0.75, 0.506, 0.875, 0.506, 0.875, 0.5091, 0.75, 0.5091, 0.3125, 0.506, 0.375, 0.506, 0.375, 0.5091, 0.3125, 0.5091, 0.375, 0.506, 0.625, 0.506, 0.625, 0.5091, 0.375, 0.5091, 0.375, 0.2373, 0.625, 0.2373, 0.625, 0.2409, 0.375, 0.2409, 0.375, 0.0, 0.625, 0.0, 0.625, 0.003544, 0.375, 0.003544, 0.375, 0.7429, 0.625, 0.7429, 0.625, 0.7465, 0.375, 0.7465, 0.3125, 0.7429, 0.375, 0.7429, 0.375, 0.7465, 0.3125, 0.7465, 0.75, 0.7429, 0.875, 0.7429, 0.875, 0.7465, 0.75, 0.7465, 0.375, 0.5037, 0.625, 0.5037, 0.625, 0.506, 0.375, 0.506, 0.3125, 0.5037, 0.375, 0.5037, 0.375, 0.506, 0.3125, 0.506, 0.75, 0.5037, 0.875, 0.5037, 0.875, 0.506, 0.75, 0.506, 0.375, 0.2409, 0.625, 0.2409, 0.625, 0.244, 0.375, 0.244, 0.75, 0.5, 0.875, 0.5, 0.875, 0.5037, 0.75, 0.5037, 0.3125, 0.5, 0.375, 0.5, 0.375, 0.5037, 0.3125, 0.5037, 0.375, 0.5, 0.625, 0.5, 0.625, 0.5037, 0.375, 0.5037, 0.375, 0.244, 0.625, 0.244, 0.625, 0.2463, 0.375, 0.2463, 0.125, 0.5, 0.25, 0.5, 0.25, 0.5037, 0.125, 0.5037, 0.6875, 0.5, 0.75, 0.5, 0.75, 0.5037, 0.6875, 0.5037, 0.6875, 0.5037, 0.75, 0.5037, 0.75, 0.506, 0.6875, 0.506, 0.125, 0.5037, 0.25, 0.5037, 0.25, 0.506, 0.125, 0.506, 0.6875, 0.7429, 0.75, 0.7429, 0.75, 0.7465, 0.6875, 0.7465, 0.125, 0.7429, 0.25, 0.7429, 0.25, 0.7465, 0.125, 0.7465, 0.125, 0.506, 0.25, 0.506, 0.25, 0.5091, 0.125, 0.5091, 0.6875, 0.506, 0.75, 0.506, 0.75, 0.5091, 0.6875, 0.5091, 0.6875, 0.5091, 0.75, 0.5091, 0.75, 0.5127, 0.6875, 0.5127, 0.125, 0.5091, 0.25, 0.5091, 0.25, 0.5127, 0.125, 0.5127, 0.125, 0.5127, 0.25, 0.5127, 0.25, 0.5168, 0.125, 0.5168, 0.6875, 0.5127, 0.75, 0.5127, 0.75, 0.5168, 0.6875, 0.5168, 0.6875, 0.5199, 0.75, 0.5199, 0.75, 0.524, 0.6875, 0.524, 0.125, 0.5199, 0.25, 0.5199, 0.25, 0.524, 0.125, 0.524, 0.6875, 0.5168, 0.75, 0.5168, 0.75, 0.5199, 0.6875, 0.5199, 0.125, 0.5168, 0.25, 0.5168, 0.25, 0.5199, 0.125, 0.5199, 0.125, 0.524, 0.25, 0.524, 0.25, 0.5265, 0.125, 0.5265, 0.6875, 0.524, 0.75, 0.524, 0.75, 0.5265, 0.6875, 0.5265, 0.6875, 0.5265, 0.75, 0.5265, 0.75, 0.5282, 0.6875, 0.5282, 0.125, 0.5265, 0.25, 0.5265, 0.25, 0.5282, 0.125, 0.5282, 0.125, 0.5282, 0.25, 0.5282, 0.25, 0.5318, 0.125, 0.5318, 0.6875, 0.5282, 0.75, 0.5282, 0.75, 0.5318, 0.6875, 0.5318, 0.6875, 0.5318, 0.75, 0.5318, 0.75, 0.539, 0.6875, 0.539, 0.125, 0.5318, 0.25, 0.5318, 0.25, 0.539, 0.125, 0.539, 0.125, 0.539, 0.25, 0.539, 0.25, 0.5424, 0.125, 0.5424, 0.6875, 0.539, 0.75, 0.539, 0.75, 0.5424, 0.6875, 0.5424, 0.6875, 0.5424, 0.75, 0.5424, 0.75, 0.5494, 0.6875, 0.5494, 0.125, 0.5424, 0.25, 0.5424, 0.25, 0.5494, 0.125, 0.5494, 0.125, 0.5494, 0.25, 0.5494, 0.25, 0.5526, 0.125, 0.5526, 0.6875, 0.5494, 0.75, 0.5494, 0.75, 0.5526, 0.6875, 0.5526, 0.6875, 0.5612, 0.75, 0.5612, 0.75, 0.5677, 0.6875, 0.5677, 0.125, 0.5612, 0.25, 0.5612, 0.25, 0.5677, 0.125, 0.5677, 0.6875, 0.5526, 0.75, 0.5526, 0.75, 0.5612, 0.6875, 0.5612, 0.125, 0.5526, 0.25, 0.5526, 0.25, 0.5612, 0.125, 0.5612, 0.125, 0.5677, 0.25, 0.5677, 0.25, 0.5756, 0.125, 0.5756, 0.6875, 0.5677, 0.75, 0.5677, 0.75, 0.5756, 0.6875, 0.5756, 0.6875, 0.5756, 0.75, 0.5756, 0.75, 0.5827, 0.6875, 0.5827, 0.125, 0.5756, 0.25, 0.5756, 0.25, 0.5827, 0.125, 0.5827, 0.125, 0.5827, 0.25, 0.5827, 0.25, 0.5896, 0.125, 0.5896, 0.6875, 0.5827, 0.75, 0.5827, 0.75, 0.5896, 0.6875, 0.5896, 0.6875, 0.5896, 0.75, 0.5896, 0.75, 0.5944, 0.6875, 0.5944, 0.125, 0.5896, 0.25, 0.5896, 0.25, 0.5944, 0.125, 0.5944, 0.125, 0.5944, 0.25, 0.5944, 0.25, 0.6003, 0.125, 0.6003, 0.6875, 0.5944, 0.75, 0.5944, 0.75, 0.6003, 0.6875, 0.6003, 0.6875, 0.6003, 0.75, 0.6003, 0.75, 0.6027, 0.6875, 0.6027, 0.125, 0.6003, 0.25, 0.6003, 0.25, 0.6027, 0.125, 0.6027, 0.125, 0.6027, 0.25, 0.6027, 0.25, 0.6058, 0.125, 0.6058, 0.6875, 0.6027, 0.75, 0.6027, 0.75, 0.6058, 0.6875, 0.6058, 0.6875, 0.6085, 0.75, 0.6085, 0.75, 0.614, 0.6875, 0.614, 0.125, 0.6085, 0.25, 0.6085, 0.25, 0.614, 0.125, 0.614, 0.6875, 0.6058, 0.75, 0.6058, 0.75, 0.6085, 0.6875, 0.6085, 0.125, 0.6058, 0.25, 0.6058, 0.25, 0.6085, 0.125, 0.6085, 0.125, 0.614, 0.25, 0.614, 0.25, 0.6173, 0.125, 0.6173, 0.6875, 0.614, 0.75, 0.614, 0.75, 0.6173, 0.6875, 0.6173, 0.125, 0.625, 0.25, 0.625, 0.25, 0.6335, 0.125, 0.6335, 0.6875, 0.625, 0.75, 0.625, 0.75, 0.6335, 0.6875, 0.6335, 0.6875, 0.6335, 0.75, 0.6335, 0.75, 0.6403, 0.6875, 0.6403, 0.125, 0.6335, 0.25, 0.6335, 0.25, 0.6403, 0.125, 0.6403, 0.125, 0.6403, 0.25, 0.6403, 0.25, 0.6437, 0.125, 0.6437, 0.6875, 0.6403, 0.75, 0.6403, 0.75, 0.6437, 0.6875, 0.6437, 0.6875, 0.6437, 0.75, 0.6437, 0.75, 0.6497, 0.6875, 0.6497, 0.125, 0.6437, 0.25, 0.6437, 0.25, 0.6497, 0.125, 0.6497, 0.125, 0.6497, 0.25, 0.6497, 0.25, 0.6546, 0.125, 0.6546, 0.6875, 0.6497, 0.75, 0.6497, 0.75, 0.6546, 0.6875, 0.6546, 0.6875, 0.6574, 0.75, 0.6574, 0.75, 0.6624, 0.6875, 0.6624, 0.125, 0.6574, 0.25, 0.6574, 0.25, 0.6624, 0.125, 0.6624, 0.6875, 0.6546, 0.75, 0.6546, 0.75, 0.6574, 0.6875, 0.6574, 0.125, 0.6546, 0.25, 0.6546, 0.25, 0.6574, 0.125, 0.6574, 0.125, 0.6624, 0.25, 0.6624, 0.25, 0.6665, 0.125, 0.6665, 0.6875, 0.6624, 0.75, 0.6624, 0.75, 0.6665, 0.6875, 0.6665, 0.6875, 0.6665, 0.75, 0.6665, 0.75, 0.6713, 0.6875, 0.6713, 0.125, 0.6665, 0.25, 0.6665, 0.25, 0.6713, 0.125, 0.6713, 0.125, 0.6713, 0.25, 0.6713, 0.25, 0.6763, 0.125, 0.6763, 0.6875, 0.6713, 0.75, 0.6713, 0.75, 0.6763, 0.6875, 0.6763, 0.6875, 0.6763, 0.75, 0.6763, 0.75, 0.6848, 0.6875, 0.6848, 0.125, 0.6763, 0.25, 0.6763, 0.25, 0.6848, 0.125, 0.6848, 0.6875, 0.6966, 0.75, 0.6966, 0.75, 0.7051, 0.6875, 0.7051, 0.125, 0.6893, 0.25, 0.6893, 0.25, 0.6933, 0.125, 0.6933, 0.6875, 0.6893, 0.75, 0.6893, 0.75, 0.6933, 0.6875, 0.6933, 0.6875, 0.6933, 0.75, 0.6933, 0.75, 0.6966, 0.6875, 0.6966, 0.125, 0.6933, 0.25, 0.6933, 0.25, 0.6966, 0.125, 0.6966, 0.125, 0.6848, 0.25, 0.6848, 0.25, 0.6893, 0.125, 0.6893, 0.6875, 0.6848, 0.75, 0.6848, 0.75, 0.6893, 0.6875, 0.6893, 0.125, 0.6966, 0.25, 0.6966, 0.25, 0.7051, 0.125, 0.7051, 0.125, 0.7051, 0.25, 0.7051, 0.25, 0.7103, 0.125, 0.7103, 0.6875, 0.7051, 0.75, 0.7051, 0.75, 0.7103, 0.6875, 0.7103, 0.6875, 0.7103, 0.75, 0.7103, 0.75, 0.715, 0.6875, 0.715, 0.125, 0.7103, 0.25, 0.7103, 0.25, 0.715, 0.125, 0.715, 0.125, 0.715, 0.25, 0.715, 0.25, 0.7186, 0.125, 0.7186, 0.6875, 0.715, 0.75, 0.715, 0.75, 0.7186, 0.6875, 0.7186, 0.6875, 0.7186, 0.75, 0.7186, 0.75, 0.7243, 0.6875, 0.7243, 0.125, 0.7186, 0.25, 0.7186, 0.25, 0.7243, 0.125, 0.7243, 0.125, 0.7243, 0.25, 0.7243, 0.25, 0.7314, 0.125, 0.7314, 0.6875, 0.7243, 0.75, 0.7243, 0.75, 0.7314, 0.6875, 0.7314, 0.6875, 0.7358, 0.75, 0.7358, 0.75, 0.7376, 0.6875, 0.7376, 0.125, 0.7358, 0.25, 0.7358, 0.25, 0.7376, 0.125, 0.7376, 0.125, 0.7376, 0.25, 0.7376, 0.25, 0.7394, 0.125, 0.7394, 0.6875, 0.7376, 0.75, 0.7376, 0.75, 0.7394, 0.6875, 0.7394, 0.6875, 0.7394, 0.75, 0.7394, 0.75, 0.7429, 0.6875, 0.7429, 0.125, 0.7394, 0.25, 0.7394, 0.25, 0.7429, 0.125, 0.7429, 0.6875, 0.7314, 0.75, 0.7314, 0.75, 0.7358, 0.6875, 0.7358, 0.125, 0.7314, 0.25, 0.7314, 0.25, 0.7358, 0.125, 0.7358, 0.6875, 0.6173, 0.75, 0.6173, 0.75, 0.625, 0.6875, 0.625, 0.125, 0.6173, 0.25, 0.6173, 0.25, 0.625, 0.125, 0.625, 0.375, 0.25, 0.625, 0.25, 0.625, 0.375, 0.375, 0.375, 0.125, 0.7465, 0.25, 0.7465, 0.25, 0.75, 0.125, 0.75, 0.375, 0.8125, 0.625, 0.8125, 0.625, 0.875, 0.375, 0.875, 0.6875, 0.7465, 0.75, 0.7465, 0.75, 0.75, 0.6875, 0.75, 0.625, 0.7465, 0.6875, 0.7465, 0.6875, 0.75, 0.625, 0.75, 0.375, 0.75, 0.625, 0.75, 0.625, 0.8125, 0.375, 0.8125, 0.625, 0.6173, 0.6875, 0.6173, 0.6875, 0.625, 0.625, 0.625, 0.625, 0.7314, 0.6875, 0.7314, 0.6875, 0.7358, 0.625, 0.7358, 0.625, 0.7394, 0.6875, 0.7394, 0.6875, 0.7429, 0.625, 0.7429, 0.625, 0.7376, 0.6875, 0.7376, 0.6875, 0.7394, 0.625, 0.7394, 0.625, 0.7358, 0.6875, 0.7358, 0.6875, 0.7376, 0.625, 0.7376, 0.625, 0.7243, 0.6875, 0.7243, 0.6875, 0.7314, 0.625, 0.7314, 0.625, 0.7186, 0.6875, 0.7186, 0.6875, 0.7243, 0.625, 0.7243, 0.625, 0.715, 0.6875, 0.715, 0.6875, 0.7186, 0.625, 0.7186, 0.625, 0.7103, 0.6875, 0.7103, 0.6875, 0.715, 0.625, 0.715, 0.625, 0.7051, 0.6875, 0.7051, 0.6875, 0.7103, 0.625, 0.7103, 0.625, 0.6848, 0.6875, 0.6848, 0.6875, 0.6893, 0.625, 0.6893, 0.625, 0.6933, 0.6875, 0.6933, 0.6875, 0.6966, 0.625, 0.6966, 0.625, 0.6893, 0.6875, 0.6893, 0.6875, 0.6933, 0.625, 0.6933, 0.625, 0.6966, 0.6875, 0.6966, 0.6875, 0.7051, 0.625, 0.7051, 0.625, 0.6763, 0.6875, 0.6763, 0.6875, 0.6848, 0.625, 0.6848, 0.625, 0.6713, 0.6875, 0.6713, 0.6875, 0.6763, 0.625, 0.6763, 0.625, 0.6665, 0.6875, 0.6665, 0.6875, 0.6713, 0.625, 0.6713, 0.625, 0.6624, 0.6875, 0.6624, 0.6875, 0.6665, 0.625, 0.6665, 0.625, 0.6546, 0.6875, 0.6546, 0.6875, 0.6574, 0.625, 0.6574, 0.625, 0.6574, 0.6875, 0.6574, 0.6875, 0.6624, 0.625, 0.6624, 0.625, 0.6497, 0.6875, 0.6497, 0.6875, 0.6546, 0.625, 0.6546, 0.625, 0.6437, 0.6875, 0.6437, 0.6875, 0.6497, 0.625, 0.6497, 0.625, 0.6403, 0.6875, 0.6403, 0.6875, 0.6437, 0.625, 0.6437, 0.625, 0.6335, 0.6875, 0.6335, 0.6875, 0.6403, 0.625, 0.6403, 0.625, 0.625, 0.6875, 0.625, 0.6875, 0.6335, 0.625, 0.6335, 0.625, 0.614, 0.6875, 0.614, 0.6875, 0.6173, 0.625, 0.6173, 0.625, 0.6058, 0.6875, 0.6058, 0.6875, 0.6085, 0.625, 0.6085, 0.625, 0.6085, 0.6875, 0.6085, 0.6875, 0.614, 0.625, 0.614, 0.625, 0.6027, 0.6875, 0.6027, 0.6875, 0.6058, 0.625, 0.6058, 0.625, 0.6003, 0.6875, 0.6003, 0.6875, 0.6027, 0.625, 0.6027, 0.625, 0.5944, 0.6875, 0.5944, 0.6875, 0.6003, 0.625, 0.6003, 0.625, 0.5896, 0.6875, 0.5896, 0.6875, 0.5944, 0.625, 0.5944, 0.625, 0.5827, 0.6875, 0.5827, 0.6875, 0.5896, 0.625, 0.5896, 0.625, 0.5756, 0.6875, 0.5756, 0.6875, 0.5827, 0.625, 0.5827, 0.625, 0.5677, 0.6875, 0.5677, 0.6875, 0.5756, 0.625, 0.5756, 0.625, 0.5526, 0.6875, 0.5526, 0.6875, 0.5612, 0.625, 0.5612, 0.625, 0.5612, 0.6875, 0.5612, 0.6875, 0.5677, 0.625, 0.5677, 0.625, 0.5494, 0.6875, 0.5494, 0.6875, 0.5526, 0.625, 0.5526, 0.625, 0.5424, 0.6875, 0.5424, 0.6875, 0.5494, 0.625, 0.5494, 0.625, 0.539, 0.6875, 0.539, 0.6875, 0.5424, 0.625, 0.5424, 0.625, 0.5318, 0.6875, 0.5318, 0.6875, 0.539, 0.625, 0.539, 0.625, 0.5282, 0.6875, 0.5282, 0.6875, 0.5318, 0.625, 0.5318, 0.625, 0.5265, 0.6875, 0.5265, 0.6875, 0.5282, 0.625, 0.5282, 0.625, 0.524, 0.6875, 0.524, 0.6875, 0.5265, 0.625, 0.5265, 0.625, 0.5168, 0.6875, 0.5168, 0.6875, 0.5199, 0.625, 0.5199, 0.625, 0.5199, 0.6875, 0.5199, 0.6875, 0.524, 0.625, 0.524, 0.625, 0.5127, 0.6875, 0.5127, 0.6875, 0.5168, 0.625, 0.5168, 0.625, 0.5091, 0.6875, 0.5091, 0.6875, 0.5127, 0.625, 0.5127, 0.625, 0.506, 0.6875, 0.506, 0.6875, 0.5091, 0.625, 0.5091, 0.625, 0.7429, 0.6875, 0.7429, 0.6875, 0.7465, 0.625, 0.7465, 0.625, 0.5037, 0.6875, 0.5037, 0.6875, 0.506, 0.625, 0.506, 0.625, 0.5, 0.6875, 0.5, 0.6875, 0.5037, 0.625, 0.5037, 0.25, 0.5, 0.3125, 0.5, 0.3125, 0.5037, 0.25, 0.5037, 0.25, 0.5037, 0.3125, 0.5037, 0.3125, 0.506, 0.25, 0.506, 0.25, 0.7429, 0.3125, 0.7429, 0.3125, 0.7465, 0.25, 0.7465, 0.25, 0.506, 0.3125, 0.506, 0.3125, 0.5091, 0.25, 0.5091, 0.25, 0.5091, 0.3125, 0.5091, 0.3125, 0.5127, 0.25, 0.5127, 0.25, 0.5127, 0.3125, 0.5127, 0.3125, 0.5168, 0.25, 0.5168, 0.25, 0.5199, 0.3125, 0.5199, 0.3125, 0.524, 0.25, 0.524, 0.25, 0.5168, 0.3125, 0.5168, 0.3125, 0.5199, 0.25, 0.5199, 0.25, 0.524, 0.3125, 0.524, 0.3125, 0.5265, 0.25, 0.5265, 0.25, 0.5265, 0.3125, 0.5265, 0.3125, 0.5282, 0.25, 0.5282, 0.25, 0.5282, 0.3125, 0.5282, 0.3125, 0.5318, 0.25, 0.5318, 0.25, 0.5318, 0.3125, 0.5318, 0.3125, 0.539, 0.25, 0.539, 0.25, 0.539, 0.3125, 0.539, 0.3125, 0.5424, 0.25, 0.5424, 0.25, 0.5424, 0.3125, 0.5424, 0.3125, 0.5494, 0.25, 0.5494, 0.25, 0.5494, 0.3125, 0.5494, 0.3125, 0.5526, 0.25, 0.5526, 0.25, 0.5612, 0.3125, 0.5612, 0.3125, 0.5677, 0.25, 0.5677, 0.25, 0.5526, 0.3125, 0.5526, 0.3125, 0.5612, 0.25, 0.5612, 0.25, 0.5677, 0.3125, 0.5677, 0.3125, 0.5756, 0.25, 0.5756, 0.25, 0.5756, 0.3125, 0.5756, 0.3125, 0.5827, 0.25, 0.5827, 0.25, 0.5827, 0.3125, 0.5827, 0.3125, 0.5896, 0.25, 0.5896, 0.25, 0.5896, 0.3125, 0.5896, 0.3125, 0.5944, 0.25, 0.5944, 0.25, 0.5944, 0.3125, 0.5944, 0.3125, 0.6003, 0.25, 0.6003, 0.25, 0.6003, 0.3125, 0.6003, 0.3125, 0.6027, 0.25, 0.6027, 0.25, 0.6027, 0.3125, 0.6027, 0.3125, 0.6058, 0.25, 0.6058, 0.25, 0.6085, 0.3125, 0.6085, 0.3125, 0.614, 0.25, 0.614, 0.25, 0.6058, 0.3125, 0.6058, 0.3125, 0.6085, 0.25, 0.6085, 0.25, 0.614, 0.3125, 0.614, 0.3125, 0.6173, 0.25, 0.6173, 0.25, 0.625, 0.3125, 0.625, 0.3125, 0.6335, 0.25, 0.6335, 0.25, 0.6335, 0.3125, 0.6335, 0.3125, 0.6403, 0.25, 0.6403, 0.25, 0.6403, 0.3125, 0.6403, 0.3125, 0.6437, 0.25, 0.6437, 0.25, 0.6437, 0.3125, 0.6437, 0.3125, 0.6497, 0.25, 0.6497, 0.25, 0.6497, 0.3125, 0.6497, 0.3125, 0.6546, 0.25, 0.6546, 0.25, 0.6574, 0.3125, 0.6574, 0.3125, 0.6624, 0.25, 0.6624, 0.25, 0.6546, 0.3125, 0.6546, 0.3125, 0.6574, 0.25, 0.6574, 0.25, 0.6624, 0.3125, 0.6624, 0.3125, 0.6665, 0.25, 0.6665, 0.25, 0.6665, 0.3125, 0.6665, 0.3125, 0.6713, 0.25, 0.6713, 0.25, 0.6713, 0.3125, 0.6713, 0.3125, 0.6763, 0.25, 0.6763, 0.25, 0.6763, 0.3125, 0.6763, 0.3125, 0.6848, 0.25, 0.6848, 0.25, 0.6893, 0.3125, 0.6893, 0.3125, 0.6933, 0.25, 0.6933, 0.25, 0.6933, 0.3125, 0.6933, 0.3125, 0.6966, 0.25, 0.6966, 0.25, 0.6848, 0.3125, 0.6848, 0.3125, 0.6893, 0.25, 0.6893, 0.25, 0.6966, 0.3125, 0.6966, 0.3125, 0.7051, 0.25, 0.7051, 0.25, 0.7051, 0.3125, 0.7051, 0.3125, 0.7103, 0.25, 0.7103, 0.25, 0.7103, 0.3125, 0.7103, 0.3125, 0.715, 0.25, 0.715, 0.25, 0.715, 0.3125, 0.715, 0.3125, 0.7186, 0.25, 0.7186, 0.25, 0.7186, 0.3125, 0.7186, 0.3125, 0.7243, 0.25, 0.7243, 0.25, 0.7243, 0.3125, 0.7243, 0.3125, 0.7314, 0.25, 0.7314, 0.25, 0.7358, 0.3125, 0.7358, 0.3125, 0.7376, 0.25, 0.7376, 0.25, 0.7376, 0.3125, 0.7376, 0.3125, 0.7394, 0.25, 0.7394, 0.25, 0.7394, 0.3125, 0.7394, 0.3125, 0.7429, 0.25, 0.7429, 0.25, 0.7314, 0.3125, 0.7314, 0.3125, 0.7358, 0.25, 0.7358, 0.25, 0.6173, 0.3125, 0.6173, 0.3125, 0.625, 0.25, 0.625, 0.375, 0.375, 0.625, 0.375, 0.625, 0.4375, 0.375, 0.4375, 0.25, 0.7465, 0.3125, 0.7465, 0.3125, 0.75, 0.25, 0.75])
me_cube.materials.append(mat_material)
me_cube.use_mirror_vertex_groups = False
me_cube.update()
me_cube_001 = bpy.data.meshes.new('Cube.001')
me_cube_001.from_pydata([(-0.887, 1.132, -1.37), (-0.887, 1.132, -2.661), (-0.4727, -1.013, -1.143), (-0.4727, -1.013, -2.661), (-1.109, 1.132, -1.37), (-1.109, 1.132, -2.661), (-0.9058, -1.013, -1.143), (-0.9058, -1.013, -2.661), (-3.582, 0.05351, -2.661), (0.4213, 0.05351, 1.998), (-3.582, 0.05351, 1.998), (0.4213, 0.05351, -2.661), (-1.548, -0.8793, -2.661), (-0.2487, -0.8793, -0.3091), (-1.548, -0.8793, -0.3091), (-0.2487, -0.8793, -2.661), (-1.066, -0.9517, -2.661), (-0.363, -0.9517, -0.8748), (-1.066, -0.9517, -0.8748), (-0.363, -0.9517, -2.661), (-1.274, -0.9294, -0.8048), (-0.363, -0.9294, -2.661), (-1.274, -0.9294, -2.661), (-0.363, -0.9294, -0.8048), (-1.457, -0.8962, -0.445), (-0.3173, -0.8962, -2.661), (-1.457, -0.8962, -2.661), (-0.3173, -0.8962, -0.445), (-1.799, -0.842, -0.2381), (0.00266, -0.842, -2.661), (-1.799, -0.842, -2.661), (0.00266, -0.842, -0.2381), (-1.799, -0.7849, 0.149), (0.00266, -0.7849, -2.661), (-1.799, -0.7849, -2.661), (0.00266, -0.7849, 0.149), (-2.096, -0.7366, 0.1355), (0.00266, -0.7366, -2.661), (-2.096, -0.7366, -2.661), (0.00266, -0.7366, 0.1355), (-2.096, -0.7098, 0.5558), (0.00266, -0.7098, -2.661), (-2.096, -0.7098, -2.661), (0.00266, -0.7098, 0.5558), (-2.096, -0.6675, 0.5446), (0.07122, -0.6675, -2.661), (-2.096, -0.6675, -2.661), (0.07122, -0.6675, 0.5446), (-2.485, -0.6269, 0.6344), (0.07122, -0.6269, -2.661), (-2.485, -0.6269, -2.661), (0.07122, -0.6269, 0.6344), (0.1169, -0.5468, 1.696), (-2.759, -0.5468, -2.661), (0.1169, -0.5468, -2.661), (-2.759, -0.5468, 1.696), (-2.485, -0.6118, 1.197), (0.07122, -0.6118, -2.661), (-2.485, -0.6118, -2.661), (0.07122, -0.6118, 1.197), (-2.485, -0.5849, 1.46), (0.1169, -0.5849, -2.661), (-2.485, -0.5849, -2.661), (0.1169, -0.5849, 1.46), (-3.582, -0.5081, 1.711), (0.1626, -0.5081, -2.661), (0.1626, -0.5081, 1.711), (-3.582, -0.5081, -2.661), (-3.582, -0.437, 2.039), (0.2289, -0.437, -2.661), (0.2289, -0.437, 2.039), (-3.582, -0.437, -2.661), (-3.582, -0.3901, 2.039), (0.2289, -0.3901, -2.661), (0.2289, -0.3901, 2.039), (-3.582, -0.3901, -2.661), (-3.582, -0.3305, 1.737), (0.2975, -0.3305, -2.661), (0.2975, -0.3305, 1.737), (-3.582, -0.3305, -2.661), (-3.582, -0.2625, 2.308), (0.4643, -0.2625, -2.661), (0.4643, -0.2625, 2.308), (-3.582, -0.2625, -2.661), (0.3729, -0.2942, 1.888), (-3.582, -0.2942, -2.661), (-3.582, -0.2942, 1.888), (0.3729, -0.2942, -2.661), (-3.582, -0.24, 2.352), (0.51, -0.24, -2.661), (0.51, -0.24, 2.352), (-3.582, -0.24, -2.661), (-3.582, -0.1788, 1.87), (0.6403, -0.1788, -2.661), (0.6403, -0.1788, 1.87), (-3.582, -0.1788, -2.661), (-3.582, -0.1126, 2.103), (0.6887, -0.1126, -2.661), (0.6887, -0.1126, 2.103), (-3.582, -0.1126, -2.661), (-3.582, -0.08086, 2.036), (0.6887, -0.08086, -2.661), (0.6887, -0.08086, 2.036), (-3.582, -0.08086, -2.661), (-3.582, -0.0187, 2.218), (0.6151, -0.0187, -2.661), (0.6151, -0.0187, 2.218), (-3.582, -0.0187, -2.661), (-3.582, 0.1083, 2.36), (0.2662, 0.1083, -2.661), (-3.582, 0.1083, -2.661), (0.2662, 0.1083, 2.36), (-3.582, 0.1847, 2.101), (-0.06327, 0.1847, -2.661), (-3.582, 0.1847, -2.661), (-0.06327, 0.1847, 2.101), (-3.582, 0.1376, -2.661), (0.1887, 0.1376, 2.35), (-3.582, 0.1376, 2.35), (0.1887, 0.1376, -2.661), (-3.582, 0.2181, 2.234), (-0.005128, 0.2181, -2.661), (-3.582, 0.2181, -2.661), (-0.005128, 0.2181, 2.234), (-3.582, 0.2448, 2.228), (0.0724, 0.2448, -2.661), (-3.582, 0.2448, -2.661), (0.0724, 0.2448, 2.228), (-3.582, 0.2643, 2.493), (0.0724, 0.2643, -2.661), (-3.582, 0.2643, -2.661), (0.0724, 0.2643, 2.493), (-3.582, 0.3046, 2.802), (0.0724, 0.3046, -2.661), (-3.582, 0.3046, -2.661), (0.0724, 0.3046, 2.802), (-3.582, 0.3509, 2.563), (-0.005128, 0.3509, -2.661), (-3.582, 0.3509, -2.661), (-0.005128, 0.3509, 2.563), (-3.582, 0.3993, 2.49), (-0.102, 0.3993, -2.661), (-3.582, 0.3993, -2.661), (-0.102, 0.3993, 2.49), (-3.582, 0.4608, 1.958), (-0.1389, 0.4608, -2.661), (-3.582, 0.4608, -2.661), (-0.1389, 0.4608, 1.958), (-3.582, 0.5904, 2.154), (-0.07684, 0.5904, -2.661), (-3.582, 0.5904, -2.661), (-0.07684, 0.5904, 2.154), (-3.582, 0.5266, -2.661), (-0.1156, 0.5266, 1.984), (-3.582, 0.5266, 1.984), (-0.1156, 0.5266, -2.661), (-3.582, 0.659, 1.769), (-0.07684, 0.659, -2.661), (-3.582, 0.659, -2.661), (-0.07684, 0.659, 1.769), (-3.582, 0.6927, 1.752), (-0.1156, 0.6927, -2.661), (-3.582, 0.6927, -2.661), (-0.1156, 0.6927, 1.752), (-3.582, 0.7487, 1.098), (-0.1737, 0.7487, -2.661), (-3.582, 0.7487, -2.661), (-0.1737, 0.7487, 1.098), (-3.582, 0.779, 0.5807), (-0.2319, 0.779, -2.661), (-3.582, 0.779, -2.661), (-0.2319, 0.779, 0.5807), (-3.582, 0.8465, 0.5715), (-0.3288, 0.8465, -2.661), (-3.582, 0.8465, -2.661), (-0.3288, 0.8465, 0.5715), (-2.979, 0.8806, 0.3221), (-0.3676, 0.8806, -2.661), (-2.979, 0.8806, -2.661), (-0.3676, 0.8806, 0.3221), (-2.979, 0.8947, 0.009534), (-0.3676, 0.8947, -2.661), (-2.979, 0.8947, -2.661), (-0.3676, 0.8947, 0.009534), (-2.64, 0.9499, -0.03889), (-0.5032, 0.9499, -2.661), (-2.64, 0.9499, -2.661), (-0.5032, 0.9499, -0.03889), (-2.882, 0.9154, -2.661), (-0.4645, 0.9154, 0.09168), (-2.882, 0.9154, 0.09168), (-0.4645, 0.9154, -2.661), (-2.466, 0.977, -0.3131), (-0.542, 0.977, -2.661), (-2.466, 0.977, -2.661), (-0.542, 0.977, -0.3131), (-2.311, 1.011, -0.4461), (-0.5788, 1.011, -2.661), (-2.311, 1.011, -2.661), (-0.5788, 1.011, -0.4461), (-2.311, 1.026, -0.572), (-0.6369, 1.026, -2.661), (-2.311, 1.026, -2.661), (-0.6369, 1.026, -0.572), (-0.9058, -0.9803, -2.661), (-0.4727, -0.9803, -0.9053), (-0.9058, -0.9803, -0.9053), (-0.4727, -0.9803, -2.661), (-2.117, 1.058, -0.7195), (-0.6757, 1.058, -2.661), (-2.117, 1.058, -2.661), (-0.6757, 1.058, -0.7195), (-1.322, 1.085, -1.186), (-0.6932, 1.085, -2.661), (-1.322, 1.085, -2.661), (-0.6932, 1.085, -1.186)], [], [(205, 206, 6, 2), (3, 2, 6, 7), (214, 212, 4, 5), (204, 207, 3, 7), (207, 205, 2, 3), (5, 4, 0, 1), (109, 111, 9, 11), (110, 109, 11, 8), (107, 104, 10, 8), (111, 108, 10, 9), (26, 24, 14, 12), (29, 31, 13, 15), (30, 29, 15, 12), (31, 28, 14, 13), (204, 206, 18, 16), (21, 23, 17, 19), (22, 21, 19, 16), (23, 20, 18, 17), (27, 24, 20, 23), (26, 25, 21, 22), (25, 27, 23, 21), (16, 18, 20, 22), (15, 13, 27, 25), (12, 15, 25, 26), (13, 14, 24, 27), (22, 20, 24, 26), (35, 32, 28, 31), (34, 33, 29, 30), (33, 35, 31, 29), (12, 14, 28, 30), (37, 39, 35, 33), (38, 37, 33, 34), (39, 36, 32, 35), (30, 28, 32, 34), (43, 40, 36, 39), (42, 41, 37, 38), (41, 43, 39, 37), (34, 32, 36, 38), (45, 47, 43, 41), (46, 45, 41, 42), (47, 44, 40, 43), (38, 36, 40, 42), (51, 48, 44, 47), (50, 49, 45, 46), (49, 51, 47, 45), (42, 40, 44, 46), (50, 48, 56, 58), (57, 59, 51, 49), (58, 57, 49, 50), (46, 44, 48, 50), (69, 70, 66, 65), (62, 60, 55, 53), (66, 64, 55, 52), (67, 65, 54, 53), (61, 63, 59, 57), (62, 61, 57, 58), (63, 60, 56, 59), (65, 66, 52, 54), (52, 55, 60, 63), (53, 54, 61, 62), (54, 52, 63, 61), (58, 56, 60, 62), (59, 56, 48, 51), (71, 69, 65, 67), (70, 68, 64, 66), (53, 55, 64, 67), (74, 72, 68, 70), (75, 73, 69, 71), (73, 74, 70, 69), (67, 64, 68, 71), (77, 78, 74, 73), (79, 77, 73, 75), (78, 76, 72, 74), (71, 68, 72, 75), (84, 86, 76, 78), (85, 87, 77, 79), (87, 84, 78, 77), (75, 72, 76, 79), (89, 90, 82, 81), (91, 89, 81, 83), (90, 88, 80, 82), (85, 86, 80, 83), (79, 76, 86, 85), (81, 82, 84, 87), (83, 81, 87, 85), (82, 80, 86, 84), (94, 92, 88, 90), (95, 93, 89, 91), (93, 94, 90, 89), (83, 80, 88, 91), (97, 98, 94, 93), (99, 97, 93, 95), (98, 96, 92, 94), (91, 88, 92, 95), (102, 100, 96, 98), (103, 101, 97, 99), (101, 102, 98, 97), (95, 92, 96, 99), (105, 106, 102, 101), (107, 105, 101, 103), (106, 104, 100, 102), (99, 96, 100, 103), (9, 10, 104, 106), (8, 11, 105, 107), (11, 9, 106, 105), (103, 100, 104, 107), (117, 118, 108, 111), (116, 119, 109, 110), (119, 117, 111, 109), (8, 10, 108, 110), (121, 123, 115, 113), (122, 121, 113, 114), (123, 120, 112, 115), (116, 118, 112, 114), (110, 108, 118, 116), (113, 115, 117, 119), (114, 113, 119, 116), (115, 112, 118, 117), (127, 124, 120, 123), (126, 125, 121, 122), (125, 127, 123, 121), (114, 112, 120, 122), (129, 131, 127, 125), (130, 129, 125, 126), (131, 128, 124, 127), (122, 120, 124, 126), (135, 132, 128, 131), (134, 133, 129, 130), (133, 135, 131, 129), (126, 124, 128, 130), (137, 139, 135, 133), (138, 137, 133, 134), (139, 136, 132, 135), (130, 128, 132, 134), (143, 140, 136, 139), (142, 141, 137, 138), (141, 143, 139, 137), (134, 132, 136, 138), (145, 147, 143, 141), (146, 145, 141, 142), (147, 144, 140, 143), (138, 136, 140, 142), (153, 154, 144, 147), (152, 155, 145, 146), (155, 153, 147, 145), (142, 140, 144, 146), (157, 159, 151, 149), (158, 157, 149, 150), (159, 156, 148, 151), (152, 154, 148, 150), (146, 144, 154, 152), (149, 151, 153, 155), (150, 149, 155, 152), (151, 148, 154, 153), (163, 160, 156, 159), (162, 161, 157, 158), (161, 163, 159, 157), (150, 148, 156, 158), (165, 167, 163, 161), (166, 165, 161, 162), (167, 164, 160, 163), (158, 156, 160, 162), (171, 168, 164, 167), (170, 169, 165, 166), (169, 171, 167, 165), (162, 160, 164, 166), (173, 175, 171, 169), (174, 173, 169, 170), (175, 172, 168, 171), (166, 164, 168, 170), (179, 176, 172, 175), (178, 177, 173, 174), (177, 179, 175, 173), (170, 168, 172, 174), (181, 183, 179, 177), (182, 181, 177, 178), (183, 180, 176, 179), (174, 172, 176, 178), (189, 190, 180, 183), (188, 191, 181, 182), (191, 189, 183, 181), (178, 176, 180, 182), (193, 195, 187, 185), (194, 193, 185, 186), (195, 192, 184, 187), (188, 190, 184, 186), (182, 180, 190, 188), (185, 187, 189, 191), (186, 185, 191, 188), (187, 184, 190, 189), (199, 196, 192, 195), (198, 197, 193, 194), (197, 199, 195, 193), (186, 184, 192, 194), (201, 203, 199, 197), (202, 201, 197, 198), (203, 200, 196, 199), (194, 192, 196, 198), (211, 208, 200, 203), (210, 209, 201, 202), (209, 211, 203, 201), (198, 196, 200, 202), (7, 6, 206, 204), (19, 17, 205, 207), (16, 19, 207, 204), (17, 18, 206, 205), (213, 215, 211, 209), (214, 213, 209, 210), (215, 212, 208, 211), (202, 200, 208, 210), (0, 4, 212, 215), (5, 1, 213, 214), (1, 0, 215, 213), (210, 208, 212, 214)])
_uv = me_cube_001.uv_layers.new(name='UVMap')
_uv.uv.foreach_set('vector', [0.625, 0.7465, 0.875, 0.7465, 0.875, 0.75, 0.625, 0.75, 0.375, 0.75, 0.625, 0.75, 0.625, 1.0, 0.375, 1.0, 0.375, 0.2463, 0.625, 0.2463, 0.625, 0.25, 0.375, 0.25, 0.125, 0.7465, 0.375, 0.7465, 0.375, 0.75, 0.125, 0.75, 0.375, 0.7465, 0.625, 0.7465, 0.625, 0.75, 0.375, 0.75, 0.375, 0.25, 0.625, 0.25, 0.625, 0.5, 0.375, 0.5, 0.375, 0.6173, 0.625, 0.6173, 0.625, 0.625, 0.375, 0.625, 0.125, 0.6173, 0.375, 0.6173, 0.375, 0.625, 0.125, 0.625, 0.375, 0.1165, 0.625, 0.1165, 0.625, 0.125, 0.375, 0.125, 0.625, 0.6173, 0.875, 0.6173, 0.875, 0.625, 0.625, 0.625, 0.375, 0.01241, 0.625, 0.01241, 0.625, 0.01418, 0.375, 0.01418, 0.375, 0.7314, 0.625, 0.7314, 0.625, 0.7358, 0.375, 0.7358, 0.125, 0.7314, 0.375, 0.7314, 0.375, 0.7358, 0.125, 0.7358, 0.625, 0.7314, 0.875, 0.7314, 0.875, 0.7358, 0.625, 0.7358, 0.375, 0.003544, 0.625, 0.003544, 0.625, 0.007089, 0.375, 0.007089, 0.375, 0.7394, 0.625, 0.7394, 0.625, 0.7429, 0.375, 0.7429, 0.125, 0.7394, 0.375, 0.7394, 0.375, 0.7429, 0.125, 0.7429, 0.625, 0.7394, 0.875, 0.7394, 0.875, 0.7429, 0.625, 0.7429, 0.625, 0.7376, 0.875, 0.7376, 0.875, 0.7394, 0.625, 0.7394, 0.125, 0.7376, 0.375, 0.7376, 0.375, 0.7394, 0.125, 0.7394, 0.375, 0.7376, 0.625, 0.7376, 0.625, 0.7394, 0.375, 0.7394, 0.375, 0.007089, 0.625, 0.007089, 0.625, 0.01063, 0.375, 0.01063, 0.375, 0.7358, 0.625, 0.7358, 0.625, 0.7376, 0.375, 0.7376, 0.125, 0.7358, 0.375, 0.7358, 0.375, 0.7376, 0.125, 0.7376, 0.625, 0.7358, 0.875, 0.7358, 0.875, 0.7376, 0.625, 0.7376, 0.375, 0.01063, 0.625, 0.01063, 0.625, 0.01241, 0.375, 0.01241, 0.625, 0.7243, 0.875, 0.7243, 0.875, 0.7314, 0.625, 0.7314, 0.125, 0.7243, 0.375, 0.7243, 0.375, 0.7314, 0.125, 0.7314, 0.375, 0.7243, 0.625, 0.7243, 0.625, 0.7314, 0.375, 0.7314, 0.375, 0.01418, 0.625, 0.01418, 0.625, 0.01858, 0.375, 0.01858, 0.375, 0.7186, 0.625, 0.7186, 0.625, 0.7243, 0.375, 0.7243, 0.125, 0.7186, 0.375, 0.7186, 0.375, 0.7243, 0.125, 0.7243, 0.625, 0.7186, 0.875, 0.7186, 0.875, 0.7243, 0.625, 0.7243, 0.375, 0.01858, 0.625, 0.01858, 0.625, 0.02566, 0.375, 0.02566, 0.625, 0.715, 0.875, 0.715, 0.875, 0.7186, 0.625, 0.7186, 0.125, 0.715, 0.375, 0.715, 0.375, 0.7186, 0.125, 0.7186, 0.375, 0.715, 0.625, 0.715, 0.625, 0.7186, 0.375, 0.7186, 0.375, 0.02566, 0.625, 0.02566, 0.625, 0.03142, 0.375, 0.03142, 0.375, 0.7103, 0.625, 0.7103, 0.625, 0.715, 0.375, 0.715, 0.125, 0.7103, 0.375, 0.7103, 0.375, 0.715, 0.125, 0.715, 0.625, 0.7103, 0.875, 0.7103, 0.875, 0.715, 0.625, 0.715, 0.375, 0.03142, 0.625, 0.03142, 0.625, 0.035, 0.375, 0.035, 0.625, 0.7051, 0.875, 0.7051, 0.875, 0.7103, 0.625, 0.7103, 0.125, 0.7051, 0.375, 0.7051, 0.375, 0.7103, 0.125, 0.7103, 0.375, 0.7051, 0.625, 0.7051, 0.625, 0.7103, 0.375, 0.7103, 0.375, 0.035, 0.625, 0.035, 0.625, 0.03974, 0.375, 0.03974, 0.375, 0.04485, 0.625, 0.04485, 0.625, 0.05343, 0.375, 0.05343, 0.375, 0.6966, 0.625, 0.6966, 0.625, 0.7051, 0.375, 0.7051, 0.125, 0.6966, 0.375, 0.6966, 0.375, 0.7051, 0.125, 0.7051, 0.375, 0.03974, 0.625, 0.03974, 0.625, 0.04485, 0.375, 0.04485, 0.375, 0.6763, 0.625, 0.6763, 0.625, 0.6848, 0.375, 0.6848, 0.375, 0.05665, 0.625, 0.05665, 0.625, 0.06069, 0.375, 0.06069, 0.625, 0.6848, 0.875, 0.6848, 0.875, 0.6893, 0.625, 0.6893, 0.125, 0.6848, 0.375, 0.6848, 0.375, 0.6893, 0.125, 0.6893, 0.375, 0.6933, 0.625, 0.6933, 0.625, 0.6966, 0.375, 0.6966, 0.125, 0.6933, 0.375, 0.6933, 0.375, 0.6966, 0.125, 0.6966, 0.625, 0.6933, 0.875, 0.6933, 0.875, 0.6966, 0.625, 0.6966, 0.375, 0.6848, 0.625, 0.6848, 0.625, 0.6893, 0.375, 0.6893, 0.625, 0.6893, 0.875, 0.6893, 0.875, 0.6933, 0.625, 0.6933, 0.125, 0.6893, 0.375, 0.6893, 0.375, 0.6933, 0.125, 0.6933, 0.375, 0.6893, 0.625, 0.6893, 0.625, 0.6933, 0.375, 0.6933, 0.375, 0.05343, 0.625, 0.05343, 0.625, 0.05665, 0.375, 0.05665, 0.625, 0.6966, 0.875, 0.6966, 0.875, 0.7051, 0.625, 0.7051, 0.125, 0.6763, 0.375, 0.6763, 0.375, 0.6848, 0.125, 0.6848, 0.625, 0.6763, 0.875, 0.6763, 0.875, 0.6848, 0.625, 0.6848, 0.375, 0.06069, 0.625, 0.06069, 0.625, 0.06522, 0.375, 0.06522, 0.625, 0.6713, 0.875, 0.6713, 0.875, 0.6763, 0.625, 0.6763, 0.125, 0.6713, 0.375, 0.6713, 0.375, 0.6763, 0.125, 0.6763, 0.375, 0.6713, 0.625, 0.6713, 0.625, 0.6763, 0.375, 0.6763, 0.375, 0.06522, 0.625, 0.06522, 0.625, 0.07373, 0.375, 0.07373, 0.375, 0.6665, 0.625, 0.6665, 0.625, 0.6713, 0.375, 0.6713, 0.125, 0.6665, 0.375, 0.6665, 0.375, 0.6713, 0.125, 0.6713, 0.625, 0.6665, 0.875, 0.6665, 0.875, 0.6713, 0.625, 0.6713, 0.375, 0.07373, 0.625, 0.07373, 0.625, 0.07873, 0.375, 0.07873, 0.625, 0.6624, 0.875, 0.6624, 0.875, 0.6665, 0.625, 0.6665, 0.125, 0.6624, 0.375, 0.6624, 0.375, 0.6665, 0.125, 0.6665, 0.375, 0.6624, 0.625, 0.6624, 0.625, 0.6665, 0.375, 0.6665, 0.375, 0.07873, 0.625, 0.07873, 0.625, 0.08351, 0.375, 0.08351, 0.375, 0.6546, 0.625, 0.6546, 0.625, 0.6574, 0.375, 0.6574, 0.125, 0.6546, 0.375, 0.6546, 0.375, 0.6574, 0.125, 0.6574, 0.625, 0.6546, 0.875, 0.6546, 0.875, 0.6574, 0.625, 0.6574, 0.375, 0.08762, 0.625, 0.08762, 0.625, 0.09257, 0.375, 0.09257, 0.375, 0.08351, 0.625, 0.08351, 0.625, 0.08762, 0.375, 0.08762, 0.375, 0.6574, 0.625, 0.6574, 0.625, 0.6624, 0.375, 0.6624, 0.125, 0.6574, 0.375, 0.6574, 0.375, 0.6624, 0.125, 0.6624, 0.625, 0.6574, 0.875, 0.6574, 0.875, 0.6624, 0.625, 0.6624, 0.625, 0.6497, 0.875, 0.6497, 0.875, 0.6546, 0.625, 0.6546, 0.125, 0.6497, 0.375, 0.6497, 0.375, 0.6546, 0.125, 0.6546, 0.375, 0.6497, 0.625, 0.6497, 0.625, 0.6546, 0.375, 0.6546, 0.375, 0.09257, 0.625, 0.09257, 0.625, 0.09543, 0.375, 0.09543, 0.375, 0.6437, 0.625, 0.6437, 0.625, 0.6497, 0.375, 0.6497, 0.125, 0.6437, 0.375, 0.6437, 0.375, 0.6497, 0.125, 0.6497, 0.625, 0.6437, 0.875, 0.6437, 0.875, 0.6497, 0.625, 0.6497, 0.375, 0.09543, 0.625, 0.09543, 0.625, 0.1003, 0.375, 0.1003, 0.625, 0.6403, 0.875, 0.6403, 0.875, 0.6437, 0.625, 0.6437, 0.125, 0.6403, 0.375, 0.6403, 0.375, 0.6437, 0.125, 0.6437, 0.375, 0.6403, 0.625, 0.6403, 0.625, 0.6437, 0.375, 0.6437, 0.375, 0.1003, 0.625, 0.1003, 0.625, 0.1063, 0.375, 0.1063, 0.375, 0.6335, 0.625, 0.6335, 0.625, 0.6403, 0.375, 0.6403, 0.125, 0.6335, 0.375, 0.6335, 0.375, 0.6403, 0.125, 0.6403, 0.625, 0.6335, 0.875, 0.6335, 0.875, 0.6403, 0.625, 0.6403, 0.375, 0.1063, 0.625, 0.1063, 0.625, 0.1097, 0.375, 0.1097, 0.625, 0.625, 0.875, 0.625, 0.875, 0.6335, 0.625, 0.6335, 0.125, 0.625, 0.375, 0.625, 0.375, 0.6335, 0.125, 0.6335, 0.375, 0.625, 0.625, 0.625, 0.625, 0.6335, 0.375, 0.6335, 0.375, 0.1097, 0.625, 0.1097, 0.625, 0.1165, 0.375, 0.1165, 0.625, 0.614, 0.875, 0.614, 0.875, 0.6173, 0.625, 0.6173, 0.125, 0.614, 0.375, 0.614, 0.375, 0.6173, 0.125, 0.6173, 0.375, 0.614, 0.625, 0.614, 0.625, 0.6173, 0.375, 0.6173, 0.375, 0.125, 0.625, 0.125, 0.625, 0.1327, 0.375, 0.1327, 0.375, 0.6058, 0.625, 0.6058, 0.625, 0.6085, 0.375, 0.6085, 0.125, 0.6058, 0.375, 0.6058, 0.375, 0.6085, 0.125, 0.6085, 0.625, 0.6058, 0.875, 0.6058, 0.875, 0.6085, 0.625, 0.6085, 0.375, 0.136, 0.625, 0.136, 0.625, 0.1415, 0.375, 0.1415, 0.375, 0.1327, 0.625, 0.1327, 0.625, 0.136, 0.375, 0.136, 0.375, 0.6085, 0.625, 0.6085, 0.625, 0.614, 0.375, 0.614, 0.125, 0.6085, 0.375, 0.6085, 0.375, 0.614, 0.125, 0.614, 0.625, 0.6085, 0.875, 0.6085, 0.875, 0.614, 0.625, 0.614, 0.625, 0.6027, 0.875, 0.6027, 0.875, 0.6058, 0.625, 0.6058, 0.125, 0.6027, 0.375, 0.6027, 0.375, 0.6058, 0.125, 0.6058, 0.375, 0.6027, 0.625, 0.6027, 0.625, 0.6058, 0.375, 0.6058, 0.375, 0.1415, 0.625, 0.1415, 0.625, 0.1442, 0.375, 0.1442, 0.375, 0.6003, 0.625, 0.6003, 0.625, 0.6027, 0.375, 0.6027, 0.125, 0.6003, 0.375, 0.6003, 0.375, 0.6027, 0.125, 0.6027, 0.625, 0.6003, 0.875, 0.6003, 0.875, 0.6027, 0.625, 0.6027, 0.375, 0.1442, 0.625, 0.1442, 0.625, 0.1473, 0.375, 0.1473, 0.625, 0.5944, 0.875, 0.5944, 0.875, 0.6003, 0.625, 0.6003, 0.125, 0.5944, 0.375, 0.5944, 0.375, 0.6003, 0.125, 0.6003, 0.375, 0.5944, 0.625, 0.5944, 0.625, 0.6003, 0.375, 0.6003, 0.375, 0.1473, 0.625, 0.1473, 0.625, 0.1497, 0.375, 0.1497, 0.375, 0.5896, 0.625, 0.5896, 0.625, 0.5944, 0.375, 0.5944, 0.125, 0.5896, 0.375, 0.5896, 0.375, 0.5944, 0.125, 0.5944, 0.625, 0.5896, 0.875, 0.5896, 0.875, 0.5944, 0.625, 0.5944, 0.375, 0.1497, 0.625, 0.1497, 0.625, 0.1556, 0.375, 0.1556, 0.625, 0.5827, 0.875, 0.5827, 0.875, 0.5896, 0.625, 0.5896, 0.125, 0.5827, 0.375, 0.5827, 0.375, 0.5896, 0.125, 0.5896, 0.375, 0.5827, 0.625, 0.5827, 0.625, 0.5896, 0.375, 0.5896, 0.375, 0.1556, 0.625, 0.1556, 0.625, 0.1604, 0.375, 0.1604, 0.375, 0.5756, 0.625, 0.5756, 0.625, 0.5827, 0.375, 0.5827, 0.125, 0.5756, 0.375, 0.5756, 0.375, 0.5827, 0.125, 0.5827, 0.625, 0.5756, 0.875, 0.5756, 0.875, 0.5827, 0.625, 0.5827, 0.375, 0.1604, 0.625, 0.1604, 0.625, 0.1673, 0.375, 0.1673, 0.625, 0.5677, 0.875, 0.5677, 0.875, 0.5756, 0.625, 0.5756, 0.125, 0.5677, 0.375, 0.5677, 0.375, 0.5756, 0.125, 0.5756, 0.375, 0.5677, 0.625, 0.5677, 0.625, 0.5756, 0.375, 0.5756, 0.375, 0.1673, 0.625, 0.1673, 0.625, 0.1744, 0.375, 0.1744, 0.375, 0.5526, 0.625, 0.5526, 0.625, 0.5612, 0.375, 0.5612, 0.125, 0.5526, 0.375, 0.5526, 0.375, 0.5612, 0.125, 0.5612, 0.625, 0.5526, 0.875, 0.5526, 0.875, 0.5612, 0.625, 0.5612, 0.375, 0.1823, 0.625, 0.1823, 0.625, 0.1888, 0.375, 0.1888, 0.375, 0.1744, 0.625, 0.1744, 0.625, 0.1823, 0.375, 0.1823, 0.375, 0.5612, 0.625, 0.5612, 0.625, 0.5677, 0.375, 0.5677, 0.125, 0.5612, 0.375, 0.5612, 0.375, 0.5677, 0.125, 0.5677, 0.625, 0.5612, 0.875, 0.5612, 0.875, 0.5677, 0.625, 0.5677, 0.625, 0.5494, 0.875, 0.5494, 0.875, 0.5526, 0.625, 0.5526, 0.125, 0.5494, 0.375, 0.5494, 0.375, 0.5526, 0.125, 0.5526, 0.375, 0.5494, 0.625, 0.5494, 0.625, 0.5526, 0.375, 0.5526, 0.375, 0.1888, 0.625, 0.1888, 0.625, 0.1974, 0.375, 0.1974, 0.375, 0.5424, 0.625, 0.5424, 0.625, 0.5494, 0.375, 0.5494, 0.125, 0.5424, 0.375, 0.5424, 0.375, 0.5494, 0.125, 0.5494, 0.625, 0.5424, 0.875, 0.5424, 0.875, 0.5494, 0.625, 0.5494, 0.375, 0.1974, 0.625, 0.1974, 0.625, 0.2006, 0.375, 0.2006, 0.625, 0.539, 0.875, 0.539, 0.875, 0.5424, 0.625, 0.5424, 0.125, 0.539, 0.375, 0.539, 0.375, 0.5424, 0.125, 0.5424, 0.375, 0.539, 0.625, 0.539, 0.625, 0.5424, 0.375, 0.5424, 0.375, 0.2006, 0.625, 0.2006, 0.625, 0.2076, 0.375, 0.2076, 0.375, 0.5318, 0.625, 0.5318, 0.625, 0.539, 0.375, 0.539, 0.125, 0.5318, 0.375, 0.5318, 0.375, 0.539, 0.125, 0.539, 0.625, 0.5318, 0.875, 0.5318, 0.875, 0.539, 0.625, 0.539, 0.375, 0.2076, 0.625, 0.2076, 0.625, 0.211, 0.375, 0.211, 0.625, 0.5282, 0.875, 0.5282, 0.875, 0.5318, 0.625, 0.5318, 0.125, 0.5282, 0.375, 0.5282, 0.375, 0.5318, 0.125, 0.5318, 0.375, 0.5282, 0.625, 0.5282, 0.625, 0.5318, 0.375, 0.5318, 0.375, 0.211, 0.625, 0.211, 0.625, 0.2182, 0.375, 0.2182, 0.375, 0.5265, 0.625, 0.5265, 0.625, 0.5282, 0.375, 0.5282, 0.125, 0.5265, 0.375, 0.5265, 0.375, 0.5282, 0.125, 0.5282, 0.625, 0.5265, 0.875, 0.5265, 0.875, 0.5282, 0.625, 0.5282, 0.375, 0.2182, 0.625, 0.2182, 0.625, 0.2218, 0.375, 0.2218, 0.625, 0.524, 0.875, 0.524, 0.875, 0.5265, 0.625, 0.5265, 0.125, 0.524, 0.375, 0.524, 0.375, 0.5265, 0.125, 0.5265, 0.375, 0.524, 0.625, 0.524, 0.625, 0.5265, 0.375, 0.5265, 0.375, 0.2218, 0.625, 0.2218, 0.625, 0.2235, 0.375, 0.2235, 0.375, 0.5168, 0.625, 0.5168, 0.625, 0.5199, 0.375, 0.5199, 0.125, 0.5168, 0.375, 0.5168, 0.375, 0.5199, 0.125, 0.5199, 0.625, 0.5168, 0.875, 0.5168, 0.875, 0.5199, 0.625, 0.5199, 0.375, 0.226, 0.625, 0.226, 0.625, 0.2301, 0.375, 0.2301, 0.375, 0.2235, 0.625, 0.2235, 0.625, 0.226, 0.375, 0.226, 0.375, 0.5199, 0.625, 0.5199, 0.625, 0.524, 0.375, 0.524, 0.125, 0.5199, 0.375, 0.5199, 0.375, 0.524, 0.125, 0.524, 0.625, 0.5199, 0.875, 0.5199, 0.875, 0.524, 0.625, 0.524, 0.625, 0.5127, 0.875, 0.5127, 0.875, 0.5168, 0.625, 0.5168, 0.125, 0.5127, 0.375, 0.5127, 0.375, 0.5168, 0.125, 0.5168, 0.375, 0.5127, 0.625, 0.5127, 0.625, 0.5168, 0.375, 0.5168, 0.375, 0.2301, 0.625, 0.2301, 0.625, 0.2332, 0.375, 0.2332, 0.375, 0.5091, 0.625, 0.5091, 0.625, 0.5127, 0.375, 0.5127, 0.125, 0.5091, 0.375, 0.5091, 0.375, 0.5127, 0.125, 0.5127, 0.625, 0.5091, 0.875, 0.5091, 0.875, 0.5127, 0.625, 0.5127, 0.375, 0.2332, 0.625, 0.2332, 0.625, 0.2373, 0.375, 0.2373, 0.625, 0.506, 0.875, 0.506, 0.875, 0.5091, 0.625, 0.5091, 0.125, 0.506, 0.375, 0.506, 0.375, 0.5091, 0.125, 0.5091, 0.375, 0.506, 0.625, 0.506, 0.625, 0.5091, 0.375, 0.5091, 0.375, 0.2373, 0.625, 0.2373, 0.625, 0.2409, 0.375, 0.2409, 0.375, 0.0, 0.625, 0.0, 0.625, 0.003544, 0.375, 0.003544, 0.375, 0.7429, 0.625, 0.7429, 0.625, 0.7465, 0.375, 0.7465, 0.125, 0.7429, 0.375, 0.7429, 0.375, 0.7465, 0.125, 0.7465, 0.625, 0.7429, 0.875, 0.7429, 0.875, 0.7465, 0.625, 0.7465, 0.375, 0.5037, 0.625, 0.5037, 0.625, 0.506, 0.375, 0.506, 0.125, 0.5037, 0.375, 0.5037, 0.375, 0.506, 0.125, 0.506, 0.625, 0.5037, 0.875, 0.5037, 0.875, 0.506, 0.625, 0.506, 0.375, 0.2409, 0.625, 0.2409, 0.625, 0.244, 0.375, 0.244, 0.625, 0.5, 0.875, 0.5, 0.875, 0.5037, 0.625, 0.5037, 0.125, 0.5, 0.375, 0.5, 0.375, 0.5037, 0.125, 0.5037, 0.375, 0.5, 0.625, 0.5, 0.625, 0.5037, 0.375, 0.5037, 0.375, 0.244, 0.625, 0.244, 0.625, 0.2463, 0.375, 0.2463])
me_cube_001.materials.append(mat_material)
me_cube_001.use_mirror_vertex_groups = False
me_cube_001.update()
me_cube_002 = bpy.data.meshes.new('Cube.002')
me_cube_002.from_pydata([(1.0, -0.02051, -1.523), (0.6402, 1.026, -0.3042), (0.0, 1.114, 0.9142), (0.0, 0.6769, -0.9035), (-0.8927, 1.026, -0.06134), (-0.8927, -0.02051, 0.9142), (-0.8927, -1.067, -0.06134), (-0.8927, -0.02051, -0.907), (-0.8927, -0.7179, -0.6606), (-0.8927, -1.155, 0.9142), (-0.8927, 0.6769, -0.6606), (-0.8927, 1.114, 0.9142), (0.6402, -0.7179, -1.112), (0.6402, -1.155, 0.9142), (0.6402, 0.6769, -1.112), (0.6402, 1.114, 0.9142), (1.462, -0.02051, 0.9142), (0.6402, -1.067, -0.3042), (0.0, -0.7179, -0.9035), (0.0, -1.155, 0.9142), (0.0, -0.02051, 0.9142), (0.0, -0.02051, -1.15), (0.0, -1.067, -0.3042), (1.429, -0.02051, -0.5956), (0.0, 1.026, -0.3042), (-0.8927, -0.02051, -0.06134), (0.2951, -1.155, 0.9142), (-0.3927, -0.7179, -0.9035), (0.6402, -1.155, 0.305), (1.192, 0.6422, 0.9142), (1.0, -0.2878, -1.523), (0.6402, 1.114, 0.305), (-0.3927, 1.114, 0.9142), (0.2951, 0.6769, -1.112), (-0.8927, 1.114, 0.5479), (-0.8927, -0.6832, 0.9142), (-0.8927, -0.963, -0.4626), (-0.8927, 0.2468, -0.907), (-0.8927, -0.2878, -0.907), (-0.8927, -1.155, 0.5479), (-0.8927, 0.6422, 0.9142), (-0.8927, 0.922, -0.4626), (-0.3927, 0.6769, -0.9035), (0.2951, 1.114, 0.9142), (0.6402, 0.922, -0.7055), (1.0, 0.2468, -1.523), (1.192, -0.6832, 0.9142), (0.6402, -0.963, -0.7055), (0.2951, -0.7179, -1.112), (-0.3927, -1.155, 0.9142), (0.0, -0.6832, 0.9142), (0.0, 0.6422, 0.9142), (0.2951, -0.02051, 0.9142), (-0.3927, -0.02051, 0.9142), (0.0, -0.2878, -1.15), (0.0, 0.2468, -1.15), (-0.3927, -0.02051, -1.15), (0.5, -0.02051, -1.523), (-0.3927, -1.067, -0.3042), (0.2951, -1.067, -0.3042), (0.0, -0.963, -0.7055), (0.0, -1.155, 0.305), (1.0, -0.6832, -0.3042), (1.0, 0.6422, -0.3042), (1.228, -0.02051, -0.7055), (1.242, -0.02051, 0.305), (0.2951, 1.026, -0.3042), (-0.3927, 1.026, -0.3042), (0.0, 0.922, -0.7055), (0.0, 1.114, 0.305), (-0.8927, 0.6422, -0.06134), (-0.8927, -0.6832, -0.06134), (-0.8927, -0.02051, -0.4626), (-0.8927, -0.02051, 0.5479), (-0.8927, -0.6832, 0.5479), (-0.8927, -0.6207, -0.4626), (-0.8927, 0.5797, -0.4626), (-0.3927, 1.114, 0.305), (-0.3927, 0.922, -0.7055), (0.2951, 0.922, -0.7055), (1.0, 0.6422, 0.305), (1.0, 0.5797, -0.7055), (1.0, -0.6207, -0.7055), (0.2951, -1.155, 0.305), (0.2951, -0.963, -0.7055), (-0.3927, -0.963, -0.7055), (-0.3927, -0.6832, 0.9142), (0.5, -0.2878, -1.523), (-0.3927, -1.155, 0.305), (1.0, -0.6832, 0.305), (0.2951, 1.114, 0.305), (-0.8927, 0.6422, 0.5479), (0.2951, -0.6832, 0.9142), (0.2951, 0.6422, 0.9142), (-0.3927, 0.6422, 0.9142), (-0.3927, -0.2878, -1.15), (-0.3927, 0.2468, -1.15), (0.5, 0.2468, -1.523)], [], [(97, 45, 0, 57), (96, 55, 21, 56), (95, 54, 18, 27), (94, 40, 5, 53), (93, 51, 20, 52), (92, 50, 19, 26), (91, 40, 11, 34), (90, 43, 15, 31), (89, 46, 13, 28), (88, 49, 9, 39), (87, 30, 12, 48), (86, 35, 9, 49), (85, 58, 6, 36), (84, 59, 22, 60), (83, 26, 19, 61), (82, 62, 17, 47), (81, 63, 23, 64), (80, 29, 16, 65), (79, 66, 1, 44), (78, 67, 24, 68), (77, 32, 2, 69), (76, 70, 4, 41), (75, 71, 25, 72), (74, 35, 5, 73), (71, 74, 73, 25), (6, 39, 74, 71), (39, 9, 35, 74), (38, 75, 72, 7), (8, 36, 75, 38), (36, 6, 71, 75), (37, 76, 41, 10), (7, 72, 76, 37), (72, 25, 70, 76), (67, 77, 69, 24), (4, 34, 77, 67), (34, 11, 32, 77), (42, 78, 68, 3), (10, 41, 78, 42), (41, 4, 67, 78), (33, 79, 44, 14), (3, 68, 79, 33), (68, 24, 66, 79), (63, 80, 65, 23), (1, 31, 80, 63), (31, 15, 29, 80), (45, 81, 64, 0), (14, 44, 81, 45), (44, 1, 63, 81), (30, 82, 47, 12), (0, 64, 82, 30), (64, 23, 62, 82), (59, 83, 61, 22), (17, 28, 83, 59), (28, 13, 26, 83), (48, 84, 60, 18), (12, 47, 84, 48), (47, 17, 59, 84), (27, 85, 36, 8), (18, 60, 85, 27), (60, 22, 58, 85), (50, 86, 49, 19), (20, 53, 86, 50), (53, 5, 35, 86), (54, 87, 48, 18), (21, 57, 87, 54), (57, 0, 30, 87), (58, 88, 39, 6), (22, 61, 88, 58), (61, 19, 49, 88), (62, 89, 28, 17), (23, 65, 89, 62), (65, 16, 46, 89), (66, 90, 31, 1), (24, 69, 90, 66), (69, 2, 43, 90), (70, 91, 34, 4), (25, 73, 91, 70), (73, 5, 40, 91), (46, 92, 26, 13), (16, 52, 92, 46), (52, 20, 50, 92), (29, 93, 52, 16), (15, 43, 93, 29), (43, 2, 51, 93), (51, 94, 53, 20), (2, 32, 94, 51), (32, 11, 40, 94), (38, 95, 27, 8), (7, 56, 95, 38), (56, 21, 54, 95), (37, 96, 56, 7), (10, 42, 96, 37), (42, 3, 55, 96), (55, 97, 57, 21), (3, 33, 97, 55), (33, 14, 45, 97)])
_uv = me_cube_002.uv_layers.new(name='UVMap')
_uv.uv.foreach_set('vector', [0.3125, 0.5625, 0.375, 0.5625, 0.375, 0.625, 0.3125, 0.625, 0.1875, 0.5625, 0.25, 0.5625, 0.25, 0.625, 0.1875, 0.625, 0.1875, 0.6875, 0.25, 0.6875, 0.25, 0.75, 0.1875, 0.75, 0.8125, 0.5625, 0.875, 0.5625, 0.875, 0.625, 0.8125, 0.625, 0.6875, 0.5625, 0.75, 0.5625, 0.75, 0.625, 0.6875, 0.625, 0.6875, 0.6875, 0.75, 0.6875, 0.75, 0.75, 0.6875, 0.75, 0.5625, 0.1875, 0.625, 0.1875, 0.625, 0.25, 0.5625, 0.25, 0.5625, 0.4375, 0.625, 0.4375, 0.625, 0.5, 0.5625, 0.5, 0.5625, 0.6875, 0.625, 0.6875, 0.625, 0.75, 0.5625, 0.75, 0.5625, 0.9375, 0.625, 0.9375, 0.625, 1.0, 0.5625, 1.0, 0.3125, 0.6875, 0.375, 0.6875, 0.375, 0.75, 0.3125, 0.75, 0.8125, 0.6875, 0.875, 0.6875, 0.875, 0.75, 0.8125, 0.75, 0.4375, 0.9375, 0.5, 0.9375, 0.5, 1.0, 0.4375, 1.0, 0.4375, 0.8125, 0.5, 0.8125, 0.5, 0.875, 0.4375, 0.875, 0.5625, 0.8125, 0.625, 0.8125, 0.625, 0.875, 0.5625, 0.875, 0.4375, 0.6875, 0.5, 0.6875, 0.5, 0.75, 0.4375, 0.75, 0.4375, 0.5625, 0.5, 0.5625, 0.5, 0.625, 0.4375, 0.625, 0.5625, 0.5625, 0.625, 0.5625, 0.625, 0.625, 0.5625, 0.625, 0.4375, 0.4375, 0.5, 0.4375, 0.5, 0.5, 0.4375, 0.5, 0.4375, 0.3125, 0.5, 0.3125, 0.5, 0.375, 0.4375, 0.375, 0.5625, 0.3125, 0.625, 0.3125, 0.625, 0.375, 0.5625, 0.375, 0.4375, 0.1875, 0.5, 0.1875, 0.5, 0.25, 0.4375, 0.25, 0.4375, 0.0625, 0.5, 0.0625, 0.5, 0.125, 0.4375, 0.125, 0.5625, 0.0625, 0.625, 0.0625, 0.625, 0.125, 0.5625, 0.125, 0.5, 0.0625, 0.5625, 0.0625, 0.5625, 0.125, 0.5, 0.125, 0.5, 0.0, 0.5625, 0.0, 0.5625, 0.0625, 0.5, 0.0625, 0.5625, 0.0, 0.625, 0.0, 0.625, 0.0625, 0.5625, 0.0625, 0.375, 0.0625, 0.4375, 0.0625, 0.4375, 0.125, 0.375, 0.125, 0.375, 0.0, 0.4375, 0.0, 0.4375, 0.0625, 0.375, 0.0625, 0.4375, 0.0, 0.5, 0.0, 0.5, 0.0625, 0.4375, 0.0625, 0.375, 0.1875, 0.4375, 0.1875, 0.4375, 0.25, 0.375, 0.25, 0.375, 0.125, 0.4375, 0.125, 0.4375, 0.1875, 0.375, 0.1875, 0.4375, 0.125, 0.5, 0.125, 0.5, 0.1875, 0.4375, 0.1875, 0.5, 0.3125, 0.5625, 0.3125, 0.5625, 0.375, 0.5, 0.375, 0.5, 0.25, 0.5625, 0.25, 0.5625, 0.3125, 0.5, 0.3125, 0.5625, 0.25, 0.625, 0.25, 0.625, 0.3125, 0.5625, 0.3125, 0.375, 0.3125, 0.4375, 0.3125, 0.4375, 0.375, 0.375, 0.375, 0.375, 0.25, 0.4375, 0.25, 0.4375, 0.3125, 0.375, 0.3125, 0.4375, 0.25, 0.5, 0.25, 0.5, 0.3125, 0.4375, 0.3125, 0.375, 0.4375, 0.4375, 0.4375, 0.4375, 0.5, 0.375, 0.5, 0.375, 0.375, 0.4375, 0.375, 0.4375, 0.4375, 0.375, 0.4375, 0.4375, 0.375, 0.5, 0.375, 0.5, 0.4375, 0.4375, 0.4375, 0.5, 0.5625, 0.5625, 0.5625, 0.5625, 0.625, 0.5, 0.625, 0.5, 0.5, 0.5625, 0.5, 0.5625, 0.5625, 0.5, 0.5625, 0.5625, 0.5, 0.625, 0.5, 0.625, 0.5625, 0.5625, 0.5625, 0.375, 0.5625, 0.4375, 0.5625, 0.4375, 0.625, 0.375, 0.625, 0.375, 0.5, 0.4375, 0.5, 0.4375, 0.5625, 0.375, 0.5625, 0.4375, 0.5, 0.5, 0.5, 0.5, 0.5625, 0.4375, 0.5625, 0.375, 0.6875, 0.4375, 0.6875, 0.4375, 0.75, 0.375, 0.75, 0.375, 0.625, 0.4375, 0.625, 0.4375, 0.6875, 0.375, 0.6875, 0.4375, 0.625, 0.5, 0.625, 0.5, 0.6875, 0.4375, 0.6875, 0.5, 0.8125, 0.5625, 0.8125, 0.5625, 0.875, 0.5, 0.875, 0.5, 0.75, 0.5625, 0.75, 0.5625, 0.8125, 0.5, 0.8125, 0.5625, 0.75, 0.625, 0.75, 0.625, 0.8125, 0.5625, 0.8125, 0.375, 0.8125, 0.4375, 0.8125, 0.4375, 0.875, 0.375, 0.875, 0.375, 0.75, 0.4375, 0.75, 0.4375, 0.8125, 0.375, 0.8125, 0.4375, 0.75, 0.5, 0.75, 0.5, 0.8125, 0.4375, 0.8125, 0.375, 0.9375, 0.4375, 0.9375, 0.4375, 1.0, 0.375, 1.0, 0.375, 0.875, 0.4375, 0.875, 0.4375, 0.9375, 0.375, 0.9375, 0.4375, 0.875, 0.5, 0.875, 0.5, 0.9375, 0.4375, 0.9375, 0.75, 0.6875, 0.8125, 0.6875, 0.8125, 0.75, 0.75, 0.75, 0.75, 0.625, 0.8125, 0.625, 0.8125, 0.6875, 0.75, 0.6875, 0.8125, 0.625, 0.875, 0.625, 0.875, 0.6875, 0.8125, 0.6875, 0.25, 0.6875, 0.3125, 0.6875, 0.3125, 0.75, 0.25, 0.75, 0.25, 0.625, 0.3125, 0.625, 0.3125, 0.6875, 0.25, 0.6875, 0.3125, 0.625, 0.375, 0.625, 0.375, 0.6875, 0.3125, 0.6875, 0.5, 0.9375, 0.5625, 0.9375, 0.5625, 1.0, 0.5, 1.0, 0.5, 0.875, 0.5625, 0.875, 0.5625, 0.9375, 0.5, 0.9375, 0.5625, 0.875, 0.625, 0.875, 0.625, 0.9375, 0.5625, 0.9375, 0.5, 0.6875, 0.5625, 0.6875, 0.5625, 0.75, 0.5, 0.75, 0.5, 0.625, 0.5625, 0.625, 0.5625, 0.6875, 0.5, 0.6875, 0.5625, 0.625, 0.625, 0.625, 0.625, 0.6875, 0.5625, 0.6875, 0.5, 0.4375, 0.5625, 0.4375, 0.5625, 0.5, 0.5, 0.5, 0.5, 0.375, 0.5625, 0.375, 0.5625, 0.4375, 0.5, 0.4375, 0.5625, 0.375, 0.625, 0.375, 0.625, 0.4375, 0.5625, 0.4375, 0.5, 0.1875, 0.5625, 0.1875, 0.5625, 0.25, 0.5, 0.25, 0.5, 0.125, 0.5625, 0.125, 0.5625, 0.1875, 0.5, 0.1875, 0.5625, 0.125, 0.625, 0.125, 0.625, 0.1875, 0.5625, 0.1875, 0.625, 0.6875, 0.6875, 0.6875, 0.6875, 0.75, 0.625, 0.75, 0.625, 0.625, 0.6875, 0.625, 0.6875, 0.6875, 0.625, 0.6875, 0.6875, 0.625, 0.75, 0.625, 0.75, 0.6875, 0.6875, 0.6875, 0.625, 0.5625, 0.6875, 0.5625, 0.6875, 0.625, 0.625, 0.625, 0.625, 0.5, 0.6875, 0.5, 0.6875, 0.5625, 0.625, 0.5625, 0.6875, 0.5, 0.75, 0.5, 0.75, 0.5625, 0.6875, 0.5625, 0.75, 0.5625, 0.8125, 0.5625, 0.8125, 0.625, 0.75, 0.625, 0.75, 0.5, 0.8125, 0.5, 0.8125, 0.5625, 0.75, 0.5625, 0.8125, 0.5, 0.875, 0.5, 0.875, 0.5625, 0.8125, 0.5625, 0.125, 0.6875, 0.1875, 0.6875, 0.1875, 0.75, 0.125, 0.75, 0.125, 0.625, 0.1875, 0.625, 0.1875, 0.6875, 0.125, 0.6875, 0.1875, 0.625, 0.25, 0.625, 0.25, 0.6875, 0.1875, 0.6875, 0.125, 0.5625, 0.1875, 0.5625, 0.1875, 0.625, 0.125, 0.625, 0.125, 0.5, 0.1875, 0.5, 0.1875, 0.5625, 0.125, 0.5625, 0.1875, 0.5, 0.25, 0.5, 0.25, 0.5625, 0.1875, 0.5625, 0.25, 0.5625, 0.3125, 0.5625, 0.3125, 0.625, 0.25, 0.625, 0.25, 0.5, 0.3125, 0.5, 0.3125, 0.5625, 0.25, 0.5625, 0.3125, 0.5, 0.375, 0.5, 0.375, 0.5625, 0.3125, 0.5625])
me_cube_002.use_mirror_y = True
me_cube_002.update()
me_cube_003 = bpy.data.meshes.new('Cube.003')
me_cube_003.from_pydata([(1.0, -0.02051, -1.523), (0.6402, 1.026, -0.3042), (0.0, 1.114, 0.9142), (0.0, 0.6769, -0.9035), (-0.8927, 1.026, -0.06134), (-0.8927, -0.02051, 0.9142), (-0.8927, -1.067, -0.06134), (-0.8927, -0.02051, -0.907), (-0.8927, -0.7179, -0.6606), (-0.8927, -1.155, 0.9142), (-0.8927, 0.6769, -0.6606), (-0.8927, 1.114, 0.9142), (0.6402, -0.7179, -1.112), (0.6402, -1.155, 0.9142), (0.6402, 0.6769, -1.112), (0.6402, 1.114, 0.9142), (1.462, -0.02051, 0.9142), (0.6402, -1.067, -0.3042), (0.0, -0.7179, -0.9035), (0.0, -1.155, 0.9142), (0.0, -0.02051, 0.9142), (0.0, -0.02051, -1.15), (0.0, -1.067, -0.3042), (1.429, -0.02051, -0.5956), (0.0, 1.026, -0.3042), (-0.8927, -0.02051, -0.06134), (0.5, -1.155, 0.9142), (-0.3927, -0.7179, -0.9035), (0.6402, -1.155, 0.305), (1.192, 0.6422, 0.9142), (1.0, -0.2878, -1.523), (0.6402, 1.114, 0.305), (-0.3927, 1.114, 0.9142), (0.5, 0.6769, -1.112), (-0.8927, 1.114, 0.5479), (-0.8927, -0.6832, 0.9142), (-0.8927, -0.963, -0.4626), (-0.8927, 0.2468, -0.907), (-0.8927, -0.2878, -0.907), (-0.8927, -1.155, 0.5479), (-0.8927, 0.6422, 0.9142), (-0.8927, 0.922, -0.4626), (-0.3927, 0.6769, -0.9035), (0.5, 1.114, 0.9142), (0.6402, 0.922, -0.7055), (1.0, 0.2468, -1.523), (1.192, -0.6832, 0.9142), (0.6402, -0.963, -0.7055), (0.5, -0.7179, -1.112), (-0.3927, -1.155, 0.9142), (0.0, -0.6832, 0.9142), (0.0, 0.6422, 0.9142), (0.5, -0.02051, 0.9142), (-0.3927, -0.02051, 0.9142), (0.0, -0.2878, -1.15), (0.0, 0.2468, -1.15), (-0.3927, -0.02051, -1.15), (0.5, -0.02051, -1.523), (-0.3927, -1.067, -0.3042), (0.5, -1.067, -0.3042), (0.0, -0.963, -0.7055), (0.0, -1.155, 0.305), (1.0, -0.6832, -0.3042), (1.0, 0.6422, -0.3042), (1.228, -0.02051, -0.7055), (1.242, -0.02051, 0.305), (0.5, 1.026, -0.3042), (-0.3927, 1.026, -0.3042), (0.0, 0.922, -0.7055), (0.0, 1.114, 0.305), (-0.8927, 0.6422, -0.06134), (-0.8927, -0.6832, -0.06134), (-0.8927, -0.02051, -0.4626), (-0.8927, -0.02051, 0.5479), (-0.8927, -0.6832, 0.5479), (-0.8927, -0.6207, -0.4626), (-0.8927, 0.5797, -0.4626), (-0.3927, 1.114, 0.305), (-0.3927, 0.922, -0.7055), (0.5, 0.922, -0.7055), (1.0, 0.6422, 0.305), (1.0, 0.5797, -0.7055), (1.0, -0.6207, -0.7055), (0.5, -1.155, 0.305), (0.5, -0.963, -0.7055), (-0.3927, -0.963, -0.7055), (-0.3927, -0.6832, 0.9142), (0.5, -0.2878, -1.523), (-0.3927, -1.155, 0.305), (1.0, -0.6832, 0.305), (0.5, 1.114, 0.305), (-0.8927, 0.6422, 0.5479), (0.5, -0.6832, 0.9142), (0.5, 0.6422, 0.9142), (-0.3927, 0.6422, 0.9142), (-0.3927, -0.2878, -1.15), (-0.3927, 0.2468, -1.15), (0.5, 0.2468, -1.523)], [], [(97, 45, 0, 57), (96, 55, 21, 56), (95, 54, 18, 27), (94, 40, 5, 53), (93, 51, 20, 52), (92, 50, 19, 26), (91, 40, 11, 34), (90, 43, 15, 31), (89, 46, 13, 28), (88, 49, 9, 39), (87, 30, 12, 48), (86, 35, 9, 49), (85, 58, 6, 36), (84, 59, 22, 60), (83, 26, 19, 61), (82, 62, 17, 47), (81, 63, 23, 64), (80, 29, 16, 65), (79, 66, 1, 44), (78, 67, 24, 68), (77, 32, 2, 69), (76, 70, 4, 41), (75, 71, 25, 72), (74, 35, 5, 73), (71, 74, 73, 25), (6, 39, 74, 71), (39, 9, 35, 74), (38, 75, 72, 7), (8, 36, 75, 38), (36, 6, 71, 75), (37, 76, 41, 10), (7, 72, 76, 37), (72, 25, 70, 76), (67, 77, 69, 24), (4, 34, 77, 67), (34, 11, 32, 77), (42, 78, 68, 3), (10, 41, 78, 42), (41, 4, 67, 78), (33, 79, 44, 14), (3, 68, 79, 33), (68, 24, 66, 79), (63, 80, 65, 23), (1, 31, 80, 63), (31, 15, 29, 80), (45, 81, 64, 0), (14, 44, 81, 45), (44, 1, 63, 81), (30, 82, 47, 12), (0, 64, 82, 30), (64, 23, 62, 82), (59, 83, 61, 22), (17, 28, 83, 59), (28, 13, 26, 83), (48, 84, 60, 18), (12, 47, 84, 48), (47, 17, 59, 84), (27, 85, 36, 8), (18, 60, 85, 27), (60, 22, 58, 85), (50, 86, 49, 19), (20, 53, 86, 50), (53, 5, 35, 86), (54, 87, 48, 18), (21, 57, 87, 54), (57, 0, 30, 87), (58, 88, 39, 6), (22, 61, 88, 58), (61, 19, 49, 88), (62, 89, 28, 17), (23, 65, 89, 62), (65, 16, 46, 89), (66, 90, 31, 1), (24, 69, 90, 66), (69, 2, 43, 90), (70, 91, 34, 4), (25, 73, 91, 70), (73, 5, 40, 91), (46, 92, 26, 13), (16, 52, 92, 46), (52, 20, 50, 92), (29, 93, 52, 16), (15, 43, 93, 29), (43, 2, 51, 93), (51, 94, 53, 20), (2, 32, 94, 51), (32, 11, 40, 94), (38, 95, 27, 8), (7, 56, 95, 38), (56, 21, 54, 95), (37, 96, 56, 7), (10, 42, 96, 37), (42, 3, 55, 96), (55, 97, 57, 21), (3, 33, 97, 55), (33, 14, 45, 97)])
_uv = me_cube_003.uv_layers.new(name='UVMap')
_uv.uv.foreach_set('vector', [0.3125, 0.5625, 0.375, 0.5625, 0.375, 0.625, 0.3125, 0.625, 0.1875, 0.5625, 0.25, 0.5625, 0.25, 0.625, 0.1875, 0.625, 0.1875, 0.6875, 0.25, 0.6875, 0.25, 0.75, 0.1875, 0.75, 0.8125, 0.5625, 0.875, 0.5625, 0.875, 0.625, 0.8125, 0.625, 0.6875, 0.5625, 0.75, 0.5625, 0.75, 0.625, 0.6875, 0.625, 0.6875, 0.6875, 0.75, 0.6875, 0.75, 0.75, 0.6875, 0.75, 0.5625, 0.1875, 0.625, 0.1875, 0.625, 0.25, 0.5625, 0.25, 0.5625, 0.4375, 0.625, 0.4375, 0.625, 0.5, 0.5625, 0.5, 0.5625, 0.6875, 0.625, 0.6875, 0.625, 0.75, 0.5625, 0.75, 0.5625, 0.9375, 0.625, 0.9375, 0.625, 1.0, 0.5625, 1.0, 0.3125, 0.6875, 0.375, 0.6875, 0.375, 0.75, 0.3125, 0.75, 0.8125, 0.6875, 0.875, 0.6875, 0.875, 0.75, 0.8125, 0.75, 0.4375, 0.9375, 0.5, 0.9375, 0.5, 1.0, 0.4375, 1.0, 0.4375, 0.8125, 0.5, 0.8125, 0.5, 0.875, 0.4375, 0.875, 0.5625, 0.8125, 0.625, 0.8125, 0.625, 0.875, 0.5625, 0.875, 0.4375, 0.6875, 0.5, 0.6875, 0.5, 0.75, 0.4375, 0.75, 0.4375, 0.5625, 0.5, 0.5625, 0.5, 0.625, 0.4375, 0.625, 0.5625, 0.5625, 0.625, 0.5625, 0.625, 0.625, 0.5625, 0.625, 0.4375, 0.4375, 0.5, 0.4375, 0.5, 0.5, 0.4375, 0.5, 0.4375, 0.3125, 0.5, 0.3125, 0.5, 0.375, 0.4375, 0.375, 0.5625, 0.3125, 0.625, 0.3125, 0.625, 0.375, 0.5625, 0.375, 0.4375, 0.1875, 0.5, 0.1875, 0.5, 0.25, 0.4375, 0.25, 0.4375, 0.0625, 0.5, 0.0625, 0.5, 0.125, 0.4375, 0.125, 0.5625, 0.0625, 0.625, 0.0625, 0.625, 0.125, 0.5625, 0.125, 0.5, 0.0625, 0.5625, 0.0625, 0.5625, 0.125, 0.5, 0.125, 0.5, 0.0, 0.5625, 0.0, 0.5625, 0.0625, 0.5, 0.0625, 0.5625, 0.0, 0.625, 0.0, 0.625, 0.0625, 0.5625, 0.0625, 0.375, 0.0625, 0.4375, 0.0625, 0.4375, 0.125, 0.375, 0.125, 0.375, 0.0, 0.4375, 0.0, 0.4375, 0.0625, 0.375, 0.0625, 0.4375, 0.0, 0.5, 0.0, 0.5, 0.0625, 0.4375, 0.0625, 0.375, 0.1875, 0.4375, 0.1875, 0.4375, 0.25, 0.375, 0.25, 0.375, 0.125, 0.4375, 0.125, 0.4375, 0.1875, 0.375, 0.1875, 0.4375, 0.125, 0.5, 0.125, 0.5, 0.1875, 0.4375, 0.1875, 0.5, 0.3125, 0.5625, 0.3125, 0.5625, 0.375, 0.5, 0.375, 0.5, 0.25, 0.5625, 0.25, 0.5625, 0.3125, 0.5, 0.3125, 0.5625, 0.25, 0.625, 0.25, 0.625, 0.3125, 0.5625, 0.3125, 0.375, 0.3125, 0.4375, 0.3125, 0.4375, 0.375, 0.375, 0.375, 0.375, 0.25, 0.4375, 0.25, 0.4375, 0.3125, 0.375, 0.3125, 0.4375, 0.25, 0.5, 0.25, 0.5, 0.3125, 0.4375, 0.3125, 0.375, 0.4375, 0.4375, 0.4375, 0.4375, 0.5, 0.375, 0.5, 0.375, 0.375, 0.4375, 0.375, 0.4375, 0.4375, 0.375, 0.4375, 0.4375, 0.375, 0.5, 0.375, 0.5, 0.4375, 0.4375, 0.4375, 0.5, 0.5625, 0.5625, 0.5625, 0.5625, 0.625, 0.5, 0.625, 0.5, 0.5, 0.5625, 0.5, 0.5625, 0.5625, 0.5, 0.5625, 0.5625, 0.5, 0.625, 0.5, 0.625, 0.5625, 0.5625, 0.5625, 0.375, 0.5625, 0.4375, 0.5625, 0.4375, 0.625, 0.375, 0.625, 0.375, 0.5, 0.4375, 0.5, 0.4375, 0.5625, 0.375, 0.5625, 0.4375, 0.5, 0.5, 0.5, 0.5, 0.5625, 0.4375, 0.5625, 0.375, 0.6875, 0.4375, 0.6875, 0.4375, 0.75, 0.375, 0.75, 0.375, 0.625, 0.4375, 0.625, 0.4375, 0.6875, 0.375, 0.6875, 0.4375, 0.625, 0.5, 0.625, 0.5, 0.6875, 0.4375, 0.6875, 0.5, 0.8125, 0.5625, 0.8125, 0.5625, 0.875, 0.5, 0.875, 0.5, 0.75, 0.5625, 0.75, 0.5625, 0.8125, 0.5, 0.8125, 0.5625, 0.75, 0.625, 0.75, 0.625, 0.8125, 0.5625, 0.8125, 0.375, 0.8125, 0.4375, 0.8125, 0.4375, 0.875, 0.375, 0.875, 0.375, 0.75, 0.4375, 0.75, 0.4375, 0.8125, 0.375, 0.8125, 0.4375, 0.75, 0.5, 0.75, 0.5, 0.8125, 0.4375, 0.8125, 0.375, 0.9375, 0.4375, 0.9375, 0.4375, 1.0, 0.375, 1.0, 0.375, 0.875, 0.4375, 0.875, 0.4375, 0.9375, 0.375, 0.9375, 0.4375, 0.875, 0.5, 0.875, 0.5, 0.9375, 0.4375, 0.9375, 0.75, 0.6875, 0.8125, 0.6875, 0.8125, 0.75, 0.75, 0.75, 0.75, 0.625, 0.8125, 0.625, 0.8125, 0.6875, 0.75, 0.6875, 0.8125, 0.625, 0.875, 0.625, 0.875, 0.6875, 0.8125, 0.6875, 0.25, 0.6875, 0.3125, 0.6875, 0.3125, 0.75, 0.25, 0.75, 0.25, 0.625, 0.3125, 0.625, 0.3125, 0.6875, 0.25, 0.6875, 0.3125, 0.625, 0.375, 0.625, 0.375, 0.6875, 0.3125, 0.6875, 0.5, 0.9375, 0.5625, 0.9375, 0.5625, 1.0, 0.5, 1.0, 0.5, 0.875, 0.5625, 0.875, 0.5625, 0.9375, 0.5, 0.9375, 0.5625, 0.875, 0.625, 0.875, 0.625, 0.9375, 0.5625, 0.9375, 0.5, 0.6875, 0.5625, 0.6875, 0.5625, 0.75, 0.5, 0.75, 0.5, 0.625, 0.5625, 0.625, 0.5625, 0.6875, 0.5, 0.6875, 0.5625, 0.625, 0.625, 0.625, 0.625, 0.6875, 0.5625, 0.6875, 0.5, 0.4375, 0.5625, 0.4375, 0.5625, 0.5, 0.5, 0.5, 0.5, 0.375, 0.5625, 0.375, 0.5625, 0.4375, 0.5, 0.4375, 0.5625, 0.375, 0.625, 0.375, 0.625, 0.4375, 0.5625, 0.4375, 0.5, 0.1875, 0.5625, 0.1875, 0.5625, 0.25, 0.5, 0.25, 0.5, 0.125, 0.5625, 0.125, 0.5625, 0.1875, 0.5, 0.1875, 0.5625, 0.125, 0.625, 0.125, 0.625, 0.1875, 0.5625, 0.1875, 0.625, 0.6875, 0.6875, 0.6875, 0.6875, 0.75, 0.625, 0.75, 0.625, 0.625, 0.6875, 0.625, 0.6875, 0.6875, 0.625, 0.6875, 0.6875, 0.625, 0.75, 0.625, 0.75, 0.6875, 0.6875, 0.6875, 0.625, 0.5625, 0.6875, 0.5625, 0.6875, 0.625, 0.625, 0.625, 0.625, 0.5, 0.6875, 0.5, 0.6875, 0.5625, 0.625, 0.5625, 0.6875, 0.5, 0.75, 0.5, 0.75, 0.5625, 0.6875, 0.5625, 0.75, 0.5625, 0.8125, 0.5625, 0.8125, 0.625, 0.75, 0.625, 0.75, 0.5, 0.8125, 0.5, 0.8125, 0.5625, 0.75, 0.5625, 0.8125, 0.5, 0.875, 0.5, 0.875, 0.5625, 0.8125, 0.5625, 0.125, 0.6875, 0.1875, 0.6875, 0.1875, 0.75, 0.125, 0.75, 0.125, 0.625, 0.1875, 0.625, 0.1875, 0.6875, 0.125, 0.6875, 0.1875, 0.625, 0.25, 0.625, 0.25, 0.6875, 0.1875, 0.6875, 0.125, 0.5625, 0.1875, 0.5625, 0.1875, 0.625, 0.125, 0.625, 0.125, 0.5, 0.1875, 0.5, 0.1875, 0.5625, 0.125, 0.5625, 0.1875, 0.5, 0.25, 0.5, 0.25, 0.5625, 0.1875, 0.5625, 0.25, 0.5625, 0.3125, 0.5625, 0.3125, 0.625, 0.25, 0.625, 0.25, 0.5, 0.3125, 0.5, 0.3125, 0.5625, 0.25, 0.5625, 0.3125, 0.5, 0.375, 0.5, 0.375, 0.5625, 0.3125, 0.5625])
me_cube_003.update()

# ---- objects
ob_skala = bpy.data.objects.new('skala', me_cube)
ob_empty_001 = bpy.data.objects.new('Empty.001', None)
ob_empty = bpy.data.objects.new('Empty', None)
ob_cube_001 = bpy.data.objects.new('Cube.001', me_cube_001)
ob_empty_002 = bpy.data.objects.new('Empty.002', None)
ob_face = bpy.data.objects.new('face', me_cube_002)
ob_empty_003 = bpy.data.objects.new('Empty.003', None)
ob_face_001 = bpy.data.objects.new('face.001', me_cube_003)

# ---- transforms, parenting, visibility, modifiers, constraints
ob_skala.location = (2.869e-16, -0.6729, 1.292)
ob_skala.scale = (1.0, 9.515, 1.0)
ob_skala.lock_rotations_4d = False
ob_skala.empty_display_type = 'ARROWS'
ob_skala.lineart.crease_threshold = 0.0
ob_empty_001.location = (17.21, 1.852, -100.0)
ob_empty_001.scale = (9.027, 9.027, 9.027)
ob_empty_001.empty_display_type = 'IMAGE'
ob_empty_001.empty_display_size = 5.0
ob_empty.location = (-100.0, -0.01646, 1.409)
ob_empty.rotation_euler = (1.571, -0.0, 1.571)
ob_empty.scale = (4.576, 4.576, 4.576)
ob_empty.empty_display_type = 'IMAGE'
ob_empty.empty_display_size = 5.0
ob_cube_001.location = (2.869e-16, -0.6729, 1.292)
ob_cube_001.scale = (1.0, 9.515, 1.0)
ob_cube_001.lock_rotations_4d = False
ob_cube_001.empty_display_type = 'ARROWS'
ob_cube_001.lineart.crease_threshold = 0.0
ob_empty_002.location = (-6.0, 0.1356, 2.62)
ob_empty_002.rotation_euler = (1.571, -0.0, 1.571)
ob_empty_002.empty_display_type = 'IMAGE'
ob_empty_002.empty_display_size = 5.0
ob_face.location = (6.044e-16, 0.2137, 2.722)
ob_face.use_mesh_mirror_y = True
_m = ob_face.modifiers.new('Multires', 'MULTIRES')
_m.levels = 4
_m.sculpt_levels = 4
_m.render_levels = 4
_m.show_only_control_edges = False
ob_empty_003.location = (-0.2081, 88.95, 3.034)
ob_empty_003.rotation_euler = (1.571, 0.0, 3.142)
ob_empty_003.scale = (1.129, 1.129, 1.129)
ob_empty_003.empty_display_type = 'IMAGE'
ob_empty_003.empty_display_size = 5.0
ob_face_001.location = (6.044e-16, 0.2137, 2.722)

# ---- collection membership
col_collection.objects.link(ob_skala)
col_collection.objects.link(ob_empty_001)
col_collection.objects.link(ob_empty)
col_collection.objects.link(ob_cube_001)
col_collection.objects.link(ob_empty_002)
col_collection.objects.link(ob_face)
col_collection.objects.link(ob_empty_003)
col_collection.objects.link(ob_face_001)

# ---- scene / render settings (as saved in the file)
scene.frame_start = 1; scene.frame_end = 250; scene.frame_set(1)
scene.render.engine = 'BLENDER_EEVEE_NEXT'
scene.cycles.sampling_pattern = 'TABULATED_SOBOL'
scene.eevee.ray_tracing_options.trace_max_roughness = 0.0
bpy.context.view_layer.update()

# ---- added for rendering (the .blend has no active camera and no usable light): camera, sun
cam_auto = bpy.data.cameras.new('AutoCamera')
cam_auto.lens = 50.0
cam_auto.sensor_width = 36.0
cam_auto.clip_end = 1000.0
ob_auto_camera = bpy.data.objects.new('AutoCamera', cam_auto)
scene.collection.objects.link(ob_auto_camera)
ob_auto_camera.location = (19.0564, -24.2349, 17.4476)
ob_auto_camera.rotation_euler = (1.09748, -7.21219e-08, 0.694738)
scene.camera = ob_auto_camera
light_auto_sun = bpy.data.lights.new('AutoSun', 'SUN')
light_auto_sun.energy = 3.0
light_auto_sun.angle = 0.0523599
ob_auto_sun = bpy.data.objects.new('AutoSun', light_auto_sun)
scene.collection.objects.link(ob_auto_sun)
ob_auto_sun.rotation_euler = (0.872665, 0.174533, 0.523599)
bpy.context.view_layer.update()
